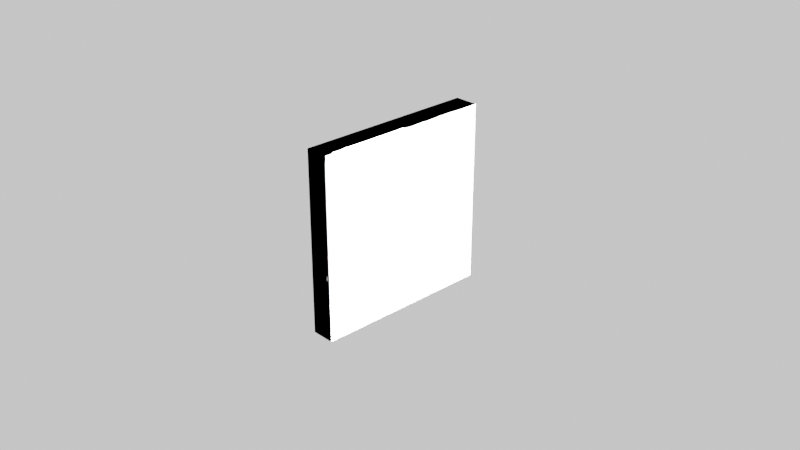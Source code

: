 # Source: Lab3_Ampermetr_PA7.blend  (saved by Blender 3.2.14; exported with 4.5.12 LTS)
import bpy
from mathutils import Matrix  # noqa: F401  (used for matrix-valued properties, if any)

bpy.ops.wm.read_factory_settings(use_empty=True)
scene = bpy.context.scene
scene.name = 'Scene'

# ---- collections
col_collection = bpy.data.collections.new('Collection'); scene.collection.children.link(col_collection)

# ---- materials (node trees are filled in below, after node groups)
mat_material = bpy.data.materials.new('Material')
mat_material.alpha_threshold = 0.0
mat_material.use_transparent_shadow = False
mat_material.diffuse_color = (1.0, 1.0, 1.0, 1.0)
mat_material.roughness = 1.0
mat_material.specular_intensity = 0.9931
mat_material.metallic = 1.0
mat_material.line_color = (0.0, 0.0, 0.0, 1.0)
mat_material_002 = bpy.data.materials.new('Material.002')
mat_material_002.use_transparent_shadow = False
mat_material_002.diffuse_color = (0.0, 0.0, 0.0, 1.0)
mat_material_002.metallic = 1.0
mat_material_003 = bpy.data.materials.new('Material.003')
mat_material_003.use_transparent_shadow = False
mat_material_003.diffuse_color = (0.0, 0.0, 0.0, 1.0)
mat_material_003.metallic = 1.0
mat_material_005 = bpy.data.materials.new('Material.005')
mat_material_005.use_transparent_shadow = False
mat_material_005.preview_render_type = 'FLUID'
mat_material_006 = bpy.data.materials.new('Material.006')
mat_material_006.use_transparent_shadow = False
mat_material_007 = bpy.data.materials.new('Material.007')
mat_material_007.surface_render_method = 'BLENDED'
mat_material_007.blend_method = 'BLEND'
mat_material_007.use_transparent_shadow = False
mat_material_007.roughness = 0.0
mat_material_007.specular_intensity = 1.0
mat_material_001 = bpy.data.materials.new('Material.001')
mat_material_001.use_transparent_shadow = False
mat_material_001.metallic = 1.0
mat_material_004 = bpy.data.materials.new('Material.004')
mat_material_004.use_transparent_shadow = False
mat_material_018 = bpy.data.materials.new('Material.018')
mat_material_018.use_transparent_shadow = False
mat_material_019 = bpy.data.materials.new('Material.019')
mat_material_019.use_transparent_shadow = False
mat_material_117 = bpy.data.materials.new('Material.117')
mat_material_117.use_transparent_shadow = False
mat_material_122 = bpy.data.materials.new('Material.122')
mat_material_122.use_transparent_shadow = False
mat_material_010 = bpy.data.materials.new('Material.010')
mat_material_010.use_transparent_shadow = False
mat_material_011 = bpy.data.materials.new('Material.011')
mat_material_011.use_transparent_shadow = False
mat_material_013 = bpy.data.materials.new('Material.013')
mat_material_013.use_transparent_shadow = False
mat_material_014 = bpy.data.materials.new('Material.014')
mat_material_014.use_transparent_shadow = False
mat_material_015 = bpy.data.materials.new('Material.015')
mat_material_015.use_transparent_shadow = False
mat_material_020 = bpy.data.materials.new('Material.020')
mat_material_020.use_transparent_shadow = False
mat_material_021 = bpy.data.materials.new('Material.021')
mat_material_021.use_transparent_shadow = False
mat_material_022 = bpy.data.materials.new('Material.022')
mat_material_022.use_transparent_shadow = False
mat_material_025 = bpy.data.materials.new('Material.025')
mat_material_025.use_transparent_shadow = False
mat_material_026 = bpy.data.materials.new('Material.026')
mat_material_026.use_transparent_shadow = False
mat_material_027 = bpy.data.materials.new('Material.027')
mat_material_027.use_transparent_shadow = False
mat_material_032 = bpy.data.materials.new('Material.032')
mat_material_032.use_transparent_shadow = False
mat_material_033 = bpy.data.materials.new('Material.033')
mat_material_033.use_transparent_shadow = False
mat_material_034 = bpy.data.materials.new('Material.034')
mat_material_034.use_transparent_shadow = False
mat_material_035 = bpy.data.materials.new('Material.035')
mat_material_035.use_transparent_shadow = False
mat_material_036 = bpy.data.materials.new('Material.036')
mat_material_036.use_transparent_shadow = False
mat_material_039 = bpy.data.materials.new('Material.039')
mat_material_039.use_transparent_shadow = False
mat_material_040 = bpy.data.materials.new('Material.040')
mat_material_040.use_transparent_shadow = False
mat_material_041 = bpy.data.materials.new('Material.041')
mat_material_041.use_transparent_shadow = False
mat_material_042 = bpy.data.materials.new('Material.042')
mat_material_042.use_transparent_shadow = False
mat_material_043 = bpy.data.materials.new('Material.043')
mat_material_043.use_transparent_shadow = False
mat_material_044 = bpy.data.materials.new('Material.044')
mat_material_044.use_transparent_shadow = False
mat_material_045 = bpy.data.materials.new('Material.045')
mat_material_045.use_transparent_shadow = False
mat_material_046 = bpy.data.materials.new('Material.046')
mat_material_046.use_transparent_shadow = False
mat_material_047 = bpy.data.materials.new('Material.047')
mat_material_047.use_transparent_shadow = False
mat_material_048 = bpy.data.materials.new('Material.048')
mat_material_048.use_transparent_shadow = False
mat_material_049 = bpy.data.materials.new('Material.049')
mat_material_049.use_transparent_shadow = False
mat_material_050 = bpy.data.materials.new('Material.050')
mat_material_050.use_transparent_shadow = False
mat_material_051 = bpy.data.materials.new('Material.051')
mat_material_051.use_transparent_shadow = False
mat_material_052 = bpy.data.materials.new('Material.052')
mat_material_052.use_transparent_shadow = False
mat_material_053 = bpy.data.materials.new('Material.053')
mat_material_053.use_transparent_shadow = False
mat_material_054 = bpy.data.materials.new('Material.054')
mat_material_054.use_transparent_shadow = False
mat_material_055 = bpy.data.materials.new('Material.055')
mat_material_055.use_transparent_shadow = False
mat_material_056 = bpy.data.materials.new('Material.056')
mat_material_056.use_transparent_shadow = False
mat_material_057 = bpy.data.materials.new('Material.057')
mat_material_057.use_transparent_shadow = False
mat_material_058 = bpy.data.materials.new('Material.058')
mat_material_058.use_transparent_shadow = False
mat_material_059 = bpy.data.materials.new('Material.059')
mat_material_059.use_transparent_shadow = False
mat_material_060 = bpy.data.materials.new('Material.060')
mat_material_060.use_transparent_shadow = False
mat_material_061 = bpy.data.materials.new('Material.061')
mat_material_061.use_transparent_shadow = False
mat_material_062 = bpy.data.materials.new('Material.062')
mat_material_062.use_transparent_shadow = False
mat_material_064 = bpy.data.materials.new('Material.064')
mat_material_064.use_transparent_shadow = False
mat_material_008 = bpy.data.materials.new('Material.008')
mat_material_008.use_transparent_shadow = False
mat_material_009 = bpy.data.materials.new('Material.009')
mat_material_009.use_transparent_shadow = False
mat_material_012 = bpy.data.materials.new('Material.012')
mat_material_012.use_transparent_shadow = False
mat_material_016 = bpy.data.materials.new('Material.016')
mat_material_016.use_transparent_shadow = False

# ---- material node trees
mat_material_005.use_nodes = True; mat_material_005.node_tree.nodes.clear()
_N = mat_material_005.node_tree.nodes; _L = mat_material_005.node_tree.links
n0 = _N.new('ShaderNodeBsdfPrincipled'); n0.name = 'Principled BSDF'; n0.location = (10, 300)
n0.distribution = 'GGX'
n0.subsurface_method = 'RANDOM_WALK_SKIN'
n0.inputs[0].default_value = (0.0, 0.0, 0.0, 1.0)
n0.inputs[2].default_value = 0.4034
n0.inputs[3].default_value = 5.95
n0.inputs[14].default_value = (0.0, 0.0, 0.0, 1.0)
n0.inputs[27].default_value = (0.0, 0.0, 0.0, 1.0)
n0.inputs[28].default_value = 1.0
n1 = _N.new('ShaderNodeOutputMaterial'); n1.name = 'Material Output'; n1.location = (300, 300)
_L.new(n0.outputs[0], n1.inputs[0])
n1.is_active_output = True
mat_material_006.use_nodes = True; mat_material_006.node_tree.nodes.clear()
_N = mat_material_006.node_tree.nodes; _L = mat_material_006.node_tree.links
n0 = _N.new('ShaderNodeOutputMaterial'); n0.name = 'Material Output'; n0.location = (300, 300)
n1 = _N.new('ShaderNodeBsdfPrincipled'); n1.name = 'Principled BSDF'; n1.location = (10, 300)
n1.distribution = 'GGX'
n1.subsurface_method = 'RANDOM_WALK_SKIN'
n1.inputs[0].default_value = (0.0, 0.0, 0.0, 1.0)
n1.inputs[2].default_value = 0.1303
n1.inputs[3].default_value = 1.45
n1.inputs[20].default_value = 0.0
n1.inputs[27].default_value = (0.0, 0.0, 0.0, 1.0)
n1.inputs[28].default_value = 1.0
_L.new(n1.outputs[0], n0.inputs[0])
n0.is_active_output = True
mat_material_007.use_nodes = True; mat_material_007.node_tree.nodes.clear()
_N = mat_material_007.node_tree.nodes; _L = mat_material_007.node_tree.links
n0 = _N.new('ShaderNodeOutputMaterial'); n0.name = 'Material Output'; n0.location = (358, 290)
n1 = _N.new('ShaderNodeAttribute'); n1.name = 'Attribute'; n1.location = (-122, -160)
n2 = _N.new('ShaderNodeBsdfPrincipled'); n2.name = 'Principled BSDF'; n2.location = (62, 966)
n2.distribution = 'GGX'
n2.subsurface_method = 'RANDOM_WALK_SKIN'
n2.inputs[1].default_value = 1.0
n2.inputs[2].default_value = 0.0
n2.inputs[3].default_value = 1.45
n2.inputs[4].default_value = 0.3613
n2.inputs[13].default_value = 1.0
n2.inputs[27].default_value = (0.0, 0.0, 0.0, 1.0)
n2.inputs[28].default_value = 1.0
_L.new(n2.outputs[0], n0.inputs[0])
n0.is_active_output = True
mat_material_001.use_nodes = True; mat_material_001.node_tree.nodes.clear()
_N = mat_material_001.node_tree.nodes; _L = mat_material_001.node_tree.links
n0 = _N.new('ShaderNodeBsdfPrincipled'); n0.name = 'Principled BSDF'; n0.location = (10, 300)
n0.distribution = 'GGX'
n0.subsurface_method = 'RANDOM_WALK_SKIN'
n0.inputs[0].default_value = (0.0, 0.0, 0.0, 1.0)
n0.inputs[1].default_value = 0.1933
n0.inputs[3].default_value = 1.45
n0.inputs[27].default_value = (0.0, 0.0, 0.0, 1.0)
n0.inputs[28].default_value = 1.0
n1 = _N.new('ShaderNodeOutputMaterial'); n1.name = 'Material Output'; n1.location = (300, 300)
_L.new(n0.outputs[0], n1.inputs[0])
n1.is_active_output = True
mat_material_004.use_nodes = True; mat_material_004.node_tree.nodes.clear()
_N = mat_material_004.node_tree.nodes; _L = mat_material_004.node_tree.links
n0 = _N.new('ShaderNodeBsdfPrincipled'); n0.name = 'Principled BSDF'; n0.location = (10, 300)
n0.distribution = 'GGX'
n0.subsurface_method = 'RANDOM_WALK_SKIN'
n0.inputs[0].default_value = (0.0, 0.0, 0.0, 1.0)
n0.inputs[3].default_value = 1.45
n0.inputs[27].default_value = (0.0, 0.0, 0.0, 1.0)
n0.inputs[28].default_value = 1.0
n1 = _N.new('ShaderNodeOutputMaterial'); n1.name = 'Material Output'; n1.location = (300, 300)
_L.new(n0.outputs[0], n1.inputs[0])
n1.is_active_output = True
mat_material_018.use_nodes = True; mat_material_018.node_tree.nodes.clear()
_N = mat_material_018.node_tree.nodes; _L = mat_material_018.node_tree.links
n0 = _N.new('ShaderNodeBsdfPrincipled'); n0.name = 'Principled BSDF'; n0.location = (10, 300)
n0.distribution = 'GGX'
n0.subsurface_method = 'RANDOM_WALK_SKIN'
n0.inputs[0].default_value = (0.0, 0.0, 0.0, 1.0)
n0.inputs[3].default_value = 1.45
n0.inputs[27].default_value = (0.0, 0.0, 0.0, 1.0)
n0.inputs[28].default_value = 1.0
n1 = _N.new('ShaderNodeOutputMaterial'); n1.name = 'Material Output'; n1.location = (300, 300)
_L.new(n0.outputs[0], n1.inputs[0])
n1.is_active_output = True
mat_material_019.use_nodes = True; mat_material_019.node_tree.nodes.clear()
_N = mat_material_019.node_tree.nodes; _L = mat_material_019.node_tree.links
n0 = _N.new('ShaderNodeBsdfPrincipled'); n0.name = 'Principled BSDF'; n0.location = (10, 300)
n0.distribution = 'GGX'
n0.subsurface_method = 'RANDOM_WALK_SKIN'
n0.inputs[0].default_value = (0.0, 0.0, 0.0, 1.0)
n0.inputs[1].default_value = 1.0
n0.inputs[3].default_value = 1.45
n0.inputs[27].default_value = (0.0, 0.0, 0.0, 1.0)
n0.inputs[28].default_value = 1.0
n1 = _N.new('ShaderNodeOutputMaterial'); n1.name = 'Material Output'; n1.location = (300, 300)
_L.new(n0.outputs[0], n1.inputs[0])
n1.is_active_output = True
mat_material_117.use_nodes = True; mat_material_117.node_tree.nodes.clear()
_N = mat_material_117.node_tree.nodes; _L = mat_material_117.node_tree.links
n0 = _N.new('ShaderNodeBsdfPrincipled'); n0.name = 'Principled BSDF'; n0.location = (10, 300)
n0.distribution = 'GGX'
n0.subsurface_method = 'RANDOM_WALK_SKIN'
n0.inputs[0].default_value = (0.0, 0.0, 0.0, 1.0)
n0.inputs[1].default_value = 1.0
n0.inputs[3].default_value = 1.45
n0.inputs[27].default_value = (0.0, 0.0, 0.0, 1.0)
n0.inputs[28].default_value = 1.0
n1 = _N.new('ShaderNodeOutputMaterial'); n1.name = 'Material Output'; n1.location = (300, 300)
_L.new(n0.outputs[0], n1.inputs[0])
n1.is_active_output = True
mat_material_122.use_nodes = True; mat_material_122.node_tree.nodes.clear()
_N = mat_material_122.node_tree.nodes; _L = mat_material_122.node_tree.links
n0 = _N.new('ShaderNodeBsdfPrincipled'); n0.name = 'Principled BSDF'; n0.location = (10, 300)
n0.distribution = 'GGX'
n0.subsurface_method = 'RANDOM_WALK_SKIN'
n0.inputs[0].default_value = (0.0, 0.0, 0.0, 1.0)
n0.inputs[1].default_value = 1.0
n0.inputs[3].default_value = 1.45
n0.inputs[27].default_value = (0.0, 0.0, 0.0, 1.0)
n0.inputs[28].default_value = 1.0
n1 = _N.new('ShaderNodeOutputMaterial'); n1.name = 'Material Output'; n1.location = (300, 300)
_L.new(n0.outputs[0], n1.inputs[0])
n1.is_active_output = True
mat_material_010.use_nodes = True; mat_material_010.node_tree.nodes.clear()
_N = mat_material_010.node_tree.nodes; _L = mat_material_010.node_tree.links
n0 = _N.new('ShaderNodeBsdfPrincipled'); n0.name = 'Principled BSDF'; n0.location = (10, 300)
n0.distribution = 'GGX'
n0.subsurface_method = 'RANDOM_WALK_SKIN'
n0.inputs[0].default_value = (0.0, 0.0, 0.0, 1.0)
n0.inputs[1].default_value = 1.0
n0.inputs[3].default_value = 1.45
n0.inputs[27].default_value = (0.0, 0.0, 0.0, 1.0)
n0.inputs[28].default_value = 1.0
n1 = _N.new('ShaderNodeOutputMaterial'); n1.name = 'Material Output'; n1.location = (300, 300)
_L.new(n0.outputs[0], n1.inputs[0])
n1.is_active_output = True
mat_material_011.use_nodes = True; mat_material_011.node_tree.nodes.clear()
_N = mat_material_011.node_tree.nodes; _L = mat_material_011.node_tree.links
n0 = _N.new('ShaderNodeBsdfPrincipled'); n0.name = 'Principled BSDF'; n0.location = (10, 300)
n0.distribution = 'GGX'
n0.subsurface_method = 'RANDOM_WALK_SKIN'
n0.inputs[0].default_value = (0.0, 0.0, 0.0, 1.0)
n0.inputs[1].default_value = 1.0
n0.inputs[3].default_value = 1.45
n0.inputs[27].default_value = (0.0, 0.0, 0.0, 1.0)
n0.inputs[28].default_value = 1.0
n1 = _N.new('ShaderNodeOutputMaterial'); n1.name = 'Material Output'; n1.location = (300, 300)
_L.new(n0.outputs[0], n1.inputs[0])
n1.is_active_output = True
mat_material_013.use_nodes = True; mat_material_013.node_tree.nodes.clear()
_N = mat_material_013.node_tree.nodes; _L = mat_material_013.node_tree.links
n0 = _N.new('ShaderNodeBsdfPrincipled'); n0.name = 'Principled BSDF'; n0.location = (10, 300)
n0.distribution = 'GGX'
n0.subsurface_method = 'RANDOM_WALK_SKIN'
n0.inputs[0].default_value = (0.0, 0.0, 0.0, 1.0)
n0.inputs[1].default_value = 1.0
n0.inputs[3].default_value = 1.45
n0.inputs[27].default_value = (0.0, 0.0, 0.0, 1.0)
n0.inputs[28].default_value = 1.0
n1 = _N.new('ShaderNodeOutputMaterial'); n1.name = 'Material Output'; n1.location = (300, 300)
_L.new(n0.outputs[0], n1.inputs[0])
n1.is_active_output = True
mat_material_014.use_nodes = True; mat_material_014.node_tree.nodes.clear()
_N = mat_material_014.node_tree.nodes; _L = mat_material_014.node_tree.links
n0 = _N.new('ShaderNodeBsdfPrincipled'); n0.name = 'Principled BSDF'; n0.location = (10, 300)
n0.distribution = 'GGX'
n0.subsurface_method = 'RANDOM_WALK_SKIN'
n0.inputs[0].default_value = (0.0, 0.0, 0.0, 1.0)
n0.inputs[1].default_value = 1.0
n0.inputs[3].default_value = 1.45
n0.inputs[27].default_value = (0.0, 0.0, 0.0, 1.0)
n0.inputs[28].default_value = 1.0
n1 = _N.new('ShaderNodeOutputMaterial'); n1.name = 'Material Output'; n1.location = (300, 300)
_L.new(n0.outputs[0], n1.inputs[0])
n1.is_active_output = True
mat_material_015.use_nodes = True; mat_material_015.node_tree.nodes.clear()
_N = mat_material_015.node_tree.nodes; _L = mat_material_015.node_tree.links
n0 = _N.new('ShaderNodeBsdfPrincipled'); n0.name = 'Principled BSDF'; n0.location = (10, 300)
n0.distribution = 'GGX'
n0.subsurface_method = 'RANDOM_WALK_SKIN'
n0.inputs[0].default_value = (0.0, 0.0, 0.0, 1.0)
n0.inputs[1].default_value = 1.0
n0.inputs[3].default_value = 1.45
n0.inputs[27].default_value = (0.0, 0.0, 0.0, 1.0)
n0.inputs[28].default_value = 1.0
n1 = _N.new('ShaderNodeOutputMaterial'); n1.name = 'Material Output'; n1.location = (300, 300)
_L.new(n0.outputs[0], n1.inputs[0])
n1.is_active_output = True
mat_material_020.use_nodes = True; mat_material_020.node_tree.nodes.clear()
_N = mat_material_020.node_tree.nodes; _L = mat_material_020.node_tree.links
n0 = _N.new('ShaderNodeBsdfPrincipled'); n0.name = 'Principled BSDF'; n0.location = (10, 300)
n0.distribution = 'GGX'
n0.subsurface_method = 'RANDOM_WALK_SKIN'
n0.inputs[0].default_value = (0.0, 0.0, 0.0, 1.0)
n0.inputs[1].default_value = 1.0
n0.inputs[3].default_value = 1.45
n0.inputs[27].default_value = (0.0, 0.0, 0.0, 1.0)
n0.inputs[28].default_value = 1.0
n1 = _N.new('ShaderNodeOutputMaterial'); n1.name = 'Material Output'; n1.location = (300, 300)
_L.new(n0.outputs[0], n1.inputs[0])
n1.is_active_output = True
mat_material_021.use_nodes = True; mat_material_021.node_tree.nodes.clear()
_N = mat_material_021.node_tree.nodes; _L = mat_material_021.node_tree.links
n0 = _N.new('ShaderNodeBsdfPrincipled'); n0.name = 'Principled BSDF'; n0.location = (10, 300)
n0.distribution = 'GGX'
n0.subsurface_method = 'RANDOM_WALK_SKIN'
n0.inputs[0].default_value = (0.0, 0.0, 0.0, 1.0)
n0.inputs[1].default_value = 1.0
n0.inputs[3].default_value = 1.45
n0.inputs[27].default_value = (0.0, 0.0, 0.0, 1.0)
n0.inputs[28].default_value = 1.0
n1 = _N.new('ShaderNodeOutputMaterial'); n1.name = 'Material Output'; n1.location = (300, 300)
_L.new(n0.outputs[0], n1.inputs[0])
n1.is_active_output = True
mat_material_022.use_nodes = True; mat_material_022.node_tree.nodes.clear()
_N = mat_material_022.node_tree.nodes; _L = mat_material_022.node_tree.links
n0 = _N.new('ShaderNodeBsdfPrincipled'); n0.name = 'Principled BSDF'; n0.location = (10, 300)
n0.distribution = 'GGX'
n0.subsurface_method = 'RANDOM_WALK_SKIN'
n0.inputs[0].default_value = (0.0, 0.0, 0.0, 1.0)
n0.inputs[1].default_value = 1.0
n0.inputs[3].default_value = 1.45
n0.inputs[27].default_value = (0.0, 0.0, 0.0, 1.0)
n0.inputs[28].default_value = 1.0
n1 = _N.new('ShaderNodeOutputMaterial'); n1.name = 'Material Output'; n1.location = (300, 300)
_L.new(n0.outputs[0], n1.inputs[0])
n1.is_active_output = True
mat_material_025.use_nodes = True; mat_material_025.node_tree.nodes.clear()
_N = mat_material_025.node_tree.nodes; _L = mat_material_025.node_tree.links
n0 = _N.new('ShaderNodeBsdfPrincipled'); n0.name = 'Principled BSDF'; n0.location = (10, 300)
n0.distribution = 'GGX'
n0.subsurface_method = 'RANDOM_WALK_SKIN'
n0.inputs[0].default_value = (0.0, 0.0, 0.0, 1.0)
n0.inputs[1].default_value = 1.0
n0.inputs[3].default_value = 1.45
n0.inputs[27].default_value = (0.0, 0.0, 0.0, 1.0)
n0.inputs[28].default_value = 1.0
n1 = _N.new('ShaderNodeOutputMaterial'); n1.name = 'Material Output'; n1.location = (300, 300)
_L.new(n0.outputs[0], n1.inputs[0])
n1.is_active_output = True
mat_material_026.use_nodes = True; mat_material_026.node_tree.nodes.clear()
_N = mat_material_026.node_tree.nodes; _L = mat_material_026.node_tree.links
n0 = _N.new('ShaderNodeBsdfPrincipled'); n0.name = 'Principled BSDF'; n0.location = (10, 300)
n0.distribution = 'GGX'
n0.subsurface_method = 'RANDOM_WALK_SKIN'
n0.inputs[0].default_value = (0.0, 0.0, 0.0, 1.0)
n0.inputs[1].default_value = 1.0
n0.inputs[3].default_value = 1.45
n0.inputs[27].default_value = (0.0, 0.0, 0.0, 1.0)
n0.inputs[28].default_value = 1.0
n1 = _N.new('ShaderNodeOutputMaterial'); n1.name = 'Material Output'; n1.location = (300, 300)
_L.new(n0.outputs[0], n1.inputs[0])
n1.is_active_output = True
mat_material_027.use_nodes = True; mat_material_027.node_tree.nodes.clear()
_N = mat_material_027.node_tree.nodes; _L = mat_material_027.node_tree.links
n0 = _N.new('ShaderNodeBsdfPrincipled'); n0.name = 'Principled BSDF'; n0.location = (10, 300)
n0.distribution = 'GGX'
n0.subsurface_method = 'RANDOM_WALK_SKIN'
n0.inputs[0].default_value = (0.0, 0.0, 0.0, 1.0)
n0.inputs[1].default_value = 1.0
n0.inputs[3].default_value = 1.45
n0.inputs[27].default_value = (0.0, 0.0, 0.0, 1.0)
n0.inputs[28].default_value = 1.0
n1 = _N.new('ShaderNodeOutputMaterial'); n1.name = 'Material Output'; n1.location = (300, 300)
_L.new(n0.outputs[0], n1.inputs[0])
n1.is_active_output = True
mat_material_032.use_nodes = True; mat_material_032.node_tree.nodes.clear()
_N = mat_material_032.node_tree.nodes; _L = mat_material_032.node_tree.links
n0 = _N.new('ShaderNodeBsdfPrincipled'); n0.name = 'Principled BSDF'; n0.location = (10, 300)
n0.distribution = 'GGX'
n0.subsurface_method = 'RANDOM_WALK_SKIN'
n0.inputs[0].default_value = (0.0, 0.0, 0.0, 1.0)
n0.inputs[1].default_value = 1.0
n0.inputs[3].default_value = 1.45
n0.inputs[27].default_value = (0.0, 0.0, 0.0, 1.0)
n0.inputs[28].default_value = 1.0
n1 = _N.new('ShaderNodeOutputMaterial'); n1.name = 'Material Output'; n1.location = (300, 300)
_L.new(n0.outputs[0], n1.inputs[0])
n1.is_active_output = True
mat_material_033.use_nodes = True; mat_material_033.node_tree.nodes.clear()
_N = mat_material_033.node_tree.nodes; _L = mat_material_033.node_tree.links
n0 = _N.new('ShaderNodeBsdfPrincipled'); n0.name = 'Principled BSDF'; n0.location = (10, 300)
n0.distribution = 'GGX'
n0.subsurface_method = 'RANDOM_WALK_SKIN'
n0.inputs[0].default_value = (0.0, 0.0, 0.0, 1.0)
n0.inputs[1].default_value = 1.0
n0.inputs[3].default_value = 1.45
n0.inputs[27].default_value = (0.0, 0.0, 0.0, 1.0)
n0.inputs[28].default_value = 1.0
n1 = _N.new('ShaderNodeOutputMaterial'); n1.name = 'Material Output'; n1.location = (300, 300)
_L.new(n0.outputs[0], n1.inputs[0])
n1.is_active_output = True
mat_material_034.use_nodes = True; mat_material_034.node_tree.nodes.clear()
_N = mat_material_034.node_tree.nodes; _L = mat_material_034.node_tree.links
n0 = _N.new('ShaderNodeBsdfPrincipled'); n0.name = 'Principled BSDF'; n0.location = (10, 300)
n0.distribution = 'GGX'
n0.subsurface_method = 'RANDOM_WALK_SKIN'
n0.inputs[0].default_value = (0.0, 0.0, 0.0, 1.0)
n0.inputs[1].default_value = 1.0
n0.inputs[3].default_value = 1.45
n0.inputs[27].default_value = (0.0, 0.0, 0.0, 1.0)
n0.inputs[28].default_value = 1.0
n1 = _N.new('ShaderNodeOutputMaterial'); n1.name = 'Material Output'; n1.location = (300, 300)
_L.new(n0.outputs[0], n1.inputs[0])
n1.is_active_output = True
mat_material_035.use_nodes = True; mat_material_035.node_tree.nodes.clear()
_N = mat_material_035.node_tree.nodes; _L = mat_material_035.node_tree.links
n0 = _N.new('ShaderNodeBsdfPrincipled'); n0.name = 'Principled BSDF'; n0.location = (10, 300)
n0.distribution = 'GGX'
n0.subsurface_method = 'RANDOM_WALK_SKIN'
n0.inputs[0].default_value = (0.0, 0.0, 0.0, 1.0)
n0.inputs[1].default_value = 1.0
n0.inputs[3].default_value = 1.45
n0.inputs[27].default_value = (0.0, 0.0, 0.0, 1.0)
n0.inputs[28].default_value = 1.0
n1 = _N.new('ShaderNodeOutputMaterial'); n1.name = 'Material Output'; n1.location = (300, 300)
_L.new(n0.outputs[0], n1.inputs[0])
n1.is_active_output = True
mat_material_036.use_nodes = True; mat_material_036.node_tree.nodes.clear()
_N = mat_material_036.node_tree.nodes; _L = mat_material_036.node_tree.links
n0 = _N.new('ShaderNodeBsdfPrincipled'); n0.name = 'Principled BSDF'; n0.location = (10, 300)
n0.distribution = 'GGX'
n0.subsurface_method = 'RANDOM_WALK_SKIN'
n0.inputs[0].default_value = (0.0, 0.0, 0.0, 1.0)
n0.inputs[1].default_value = 1.0
n0.inputs[3].default_value = 1.45
n0.inputs[27].default_value = (0.0, 0.0, 0.0, 1.0)
n0.inputs[28].default_value = 1.0
n1 = _N.new('ShaderNodeOutputMaterial'); n1.name = 'Material Output'; n1.location = (300, 300)
_L.new(n0.outputs[0], n1.inputs[0])
n1.is_active_output = True
mat_material_039.use_nodes = True; mat_material_039.node_tree.nodes.clear()
_N = mat_material_039.node_tree.nodes; _L = mat_material_039.node_tree.links
n0 = _N.new('ShaderNodeBsdfPrincipled'); n0.name = 'Principled BSDF'; n0.location = (10, 300)
n0.distribution = 'GGX'
n0.subsurface_method = 'RANDOM_WALK_SKIN'
n0.inputs[0].default_value = (0.0, 0.0, 0.0, 1.0)
n0.inputs[1].default_value = 1.0
n0.inputs[3].default_value = 1.45
n0.inputs[27].default_value = (0.0, 0.0, 0.0, 1.0)
n0.inputs[28].default_value = 1.0
n1 = _N.new('ShaderNodeOutputMaterial'); n1.name = 'Material Output'; n1.location = (300, 300)
_L.new(n0.outputs[0], n1.inputs[0])
n1.is_active_output = True
mat_material_040.use_nodes = True; mat_material_040.node_tree.nodes.clear()
_N = mat_material_040.node_tree.nodes; _L = mat_material_040.node_tree.links
n0 = _N.new('ShaderNodeBsdfPrincipled'); n0.name = 'Principled BSDF'; n0.location = (10, 300)
n0.distribution = 'GGX'
n0.subsurface_method = 'RANDOM_WALK_SKIN'
n0.inputs[0].default_value = (0.0, 0.0, 0.0, 1.0)
n0.inputs[1].default_value = 1.0
n0.inputs[3].default_value = 1.45
n0.inputs[27].default_value = (0.0, 0.0, 0.0, 1.0)
n0.inputs[28].default_value = 1.0
n1 = _N.new('ShaderNodeOutputMaterial'); n1.name = 'Material Output'; n1.location = (300, 300)
_L.new(n0.outputs[0], n1.inputs[0])
n1.is_active_output = True
mat_material_041.use_nodes = True; mat_material_041.node_tree.nodes.clear()
_N = mat_material_041.node_tree.nodes; _L = mat_material_041.node_tree.links
n0 = _N.new('ShaderNodeBsdfPrincipled'); n0.name = 'Principled BSDF'; n0.location = (10, 300)
n0.distribution = 'GGX'
n0.subsurface_method = 'RANDOM_WALK_SKIN'
n0.inputs[0].default_value = (0.0, 0.0, 0.0, 1.0)
n0.inputs[1].default_value = 1.0
n0.inputs[3].default_value = 1.45
n0.inputs[27].default_value = (0.0, 0.0, 0.0, 1.0)
n0.inputs[28].default_value = 1.0
n1 = _N.new('ShaderNodeOutputMaterial'); n1.name = 'Material Output'; n1.location = (300, 300)
_L.new(n0.outputs[0], n1.inputs[0])
n1.is_active_output = True
mat_material_042.use_nodes = True; mat_material_042.node_tree.nodes.clear()
_N = mat_material_042.node_tree.nodes; _L = mat_material_042.node_tree.links
n0 = _N.new('ShaderNodeBsdfPrincipled'); n0.name = 'Principled BSDF'; n0.location = (10, 300)
n0.distribution = 'GGX'
n0.subsurface_method = 'RANDOM_WALK_SKIN'
n0.inputs[0].default_value = (0.0, 0.0, 0.0, 1.0)
n0.inputs[1].default_value = 1.0
n0.inputs[3].default_value = 1.45
n0.inputs[27].default_value = (0.0, 0.0, 0.0, 1.0)
n0.inputs[28].default_value = 1.0
n1 = _N.new('ShaderNodeOutputMaterial'); n1.name = 'Material Output'; n1.location = (300, 300)
_L.new(n0.outputs[0], n1.inputs[0])
n1.is_active_output = True
mat_material_043.use_nodes = True; mat_material_043.node_tree.nodes.clear()
_N = mat_material_043.node_tree.nodes; _L = mat_material_043.node_tree.links
n0 = _N.new('ShaderNodeBsdfPrincipled'); n0.name = 'Principled BSDF'; n0.location = (10, 300)
n0.distribution = 'GGX'
n0.subsurface_method = 'RANDOM_WALK_SKIN'
n0.inputs[0].default_value = (0.0, 0.0, 0.0, 1.0)
n0.inputs[1].default_value = 1.0
n0.inputs[3].default_value = 1.45
n0.inputs[27].default_value = (0.0, 0.0, 0.0, 1.0)
n0.inputs[28].default_value = 1.0
n1 = _N.new('ShaderNodeOutputMaterial'); n1.name = 'Material Output'; n1.location = (300, 300)
_L.new(n0.outputs[0], n1.inputs[0])
n1.is_active_output = True
mat_material_044.use_nodes = True; mat_material_044.node_tree.nodes.clear()
_N = mat_material_044.node_tree.nodes; _L = mat_material_044.node_tree.links
n0 = _N.new('ShaderNodeBsdfPrincipled'); n0.name = 'Principled BSDF'; n0.location = (10, 300)
n0.distribution = 'GGX'
n0.subsurface_method = 'RANDOM_WALK_SKIN'
n0.inputs[0].default_value = (0.0, 0.0, 0.0, 1.0)
n0.inputs[1].default_value = 1.0
n0.inputs[3].default_value = 1.45
n0.inputs[27].default_value = (0.0, 0.0, 0.0, 1.0)
n0.inputs[28].default_value = 1.0
n1 = _N.new('ShaderNodeOutputMaterial'); n1.name = 'Material Output'; n1.location = (300, 300)
_L.new(n0.outputs[0], n1.inputs[0])
n1.is_active_output = True
mat_material_045.use_nodes = True; mat_material_045.node_tree.nodes.clear()
_N = mat_material_045.node_tree.nodes; _L = mat_material_045.node_tree.links
n0 = _N.new('ShaderNodeBsdfPrincipled'); n0.name = 'Principled BSDF'; n0.location = (10, 300)
n0.distribution = 'GGX'
n0.subsurface_method = 'RANDOM_WALK_SKIN'
n0.inputs[0].default_value = (0.0, 0.0, 0.0, 1.0)
n0.inputs[1].default_value = 1.0
n0.inputs[3].default_value = 1.45
n0.inputs[27].default_value = (0.0, 0.0, 0.0, 1.0)
n0.inputs[28].default_value = 1.0
n1 = _N.new('ShaderNodeOutputMaterial'); n1.name = 'Material Output'; n1.location = (300, 300)
_L.new(n0.outputs[0], n1.inputs[0])
n1.is_active_output = True
mat_material_046.use_nodes = True; mat_material_046.node_tree.nodes.clear()
_N = mat_material_046.node_tree.nodes; _L = mat_material_046.node_tree.links
n0 = _N.new('ShaderNodeBsdfPrincipled'); n0.name = 'Principled BSDF'; n0.location = (10, 300)
n0.distribution = 'GGX'
n0.subsurface_method = 'RANDOM_WALK_SKIN'
n0.inputs[0].default_value = (0.0, 0.0, 0.0, 1.0)
n0.inputs[1].default_value = 1.0
n0.inputs[3].default_value = 1.45
n0.inputs[27].default_value = (0.0, 0.0, 0.0, 1.0)
n0.inputs[28].default_value = 1.0
n1 = _N.new('ShaderNodeOutputMaterial'); n1.name = 'Material Output'; n1.location = (300, 300)
_L.new(n0.outputs[0], n1.inputs[0])
n1.is_active_output = True
mat_material_047.use_nodes = True; mat_material_047.node_tree.nodes.clear()
_N = mat_material_047.node_tree.nodes; _L = mat_material_047.node_tree.links
n0 = _N.new('ShaderNodeBsdfPrincipled'); n0.name = 'Principled BSDF'; n0.location = (10, 300)
n0.distribution = 'GGX'
n0.subsurface_method = 'RANDOM_WALK_SKIN'
n0.inputs[0].default_value = (0.0, 0.0, 0.0, 1.0)
n0.inputs[1].default_value = 1.0
n0.inputs[3].default_value = 1.45
n0.inputs[27].default_value = (0.0, 0.0, 0.0, 1.0)
n0.inputs[28].default_value = 1.0
n1 = _N.new('ShaderNodeOutputMaterial'); n1.name = 'Material Output'; n1.location = (300, 300)
_L.new(n0.outputs[0], n1.inputs[0])
n1.is_active_output = True
mat_material_048.use_nodes = True; mat_material_048.node_tree.nodes.clear()
_N = mat_material_048.node_tree.nodes; _L = mat_material_048.node_tree.links
n0 = _N.new('ShaderNodeBsdfPrincipled'); n0.name = 'Principled BSDF'; n0.location = (10, 300)
n0.distribution = 'GGX'
n0.subsurface_method = 'RANDOM_WALK_SKIN'
n0.inputs[0].default_value = (0.0, 0.0, 0.0, 1.0)
n0.inputs[1].default_value = 1.0
n0.inputs[3].default_value = 1.45
n0.inputs[27].default_value = (0.0, 0.0, 0.0, 1.0)
n0.inputs[28].default_value = 1.0
n1 = _N.new('ShaderNodeOutputMaterial'); n1.name = 'Material Output'; n1.location = (300, 300)
_L.new(n0.outputs[0], n1.inputs[0])
n1.is_active_output = True
mat_material_049.use_nodes = True; mat_material_049.node_tree.nodes.clear()
_N = mat_material_049.node_tree.nodes; _L = mat_material_049.node_tree.links
n0 = _N.new('ShaderNodeBsdfPrincipled'); n0.name = 'Principled BSDF'; n0.location = (10, 300)
n0.distribution = 'GGX'
n0.subsurface_method = 'RANDOM_WALK_SKIN'
n0.inputs[0].default_value = (0.0, 0.0, 0.0, 1.0)
n0.inputs[1].default_value = 1.0
n0.inputs[3].default_value = 1.45
n0.inputs[27].default_value = (0.0, 0.0, 0.0, 1.0)
n0.inputs[28].default_value = 1.0
n1 = _N.new('ShaderNodeOutputMaterial'); n1.name = 'Material Output'; n1.location = (300, 300)
_L.new(n0.outputs[0], n1.inputs[0])
n1.is_active_output = True
mat_material_050.use_nodes = True; mat_material_050.node_tree.nodes.clear()
_N = mat_material_050.node_tree.nodes; _L = mat_material_050.node_tree.links
n0 = _N.new('ShaderNodeBsdfPrincipled'); n0.name = 'Principled BSDF'; n0.location = (10, 300)
n0.distribution = 'GGX'
n0.subsurface_method = 'RANDOM_WALK_SKIN'
n0.inputs[0].default_value = (0.0, 0.0, 0.0, 1.0)
n0.inputs[1].default_value = 1.0
n0.inputs[3].default_value = 1.45
n0.inputs[27].default_value = (0.0, 0.0, 0.0, 1.0)
n0.inputs[28].default_value = 1.0
n1 = _N.new('ShaderNodeOutputMaterial'); n1.name = 'Material Output'; n1.location = (300, 300)
_L.new(n0.outputs[0], n1.inputs[0])
n1.is_active_output = True
mat_material_051.use_nodes = True; mat_material_051.node_tree.nodes.clear()
_N = mat_material_051.node_tree.nodes; _L = mat_material_051.node_tree.links
n0 = _N.new('ShaderNodeBsdfPrincipled'); n0.name = 'Principled BSDF'; n0.location = (10, 300)
n0.distribution = 'GGX'
n0.subsurface_method = 'RANDOM_WALK_SKIN'
n0.inputs[0].default_value = (0.0, 0.0, 0.0, 1.0)
n0.inputs[1].default_value = 1.0
n0.inputs[3].default_value = 1.45
n0.inputs[27].default_value = (0.0, 0.0, 0.0, 1.0)
n0.inputs[28].default_value = 1.0
n1 = _N.new('ShaderNodeOutputMaterial'); n1.name = 'Material Output'; n1.location = (300, 300)
_L.new(n0.outputs[0], n1.inputs[0])
n1.is_active_output = True
mat_material_052.use_nodes = True; mat_material_052.node_tree.nodes.clear()
_N = mat_material_052.node_tree.nodes; _L = mat_material_052.node_tree.links
n0 = _N.new('ShaderNodeBsdfPrincipled'); n0.name = 'Principled BSDF'; n0.location = (10, 300)
n0.distribution = 'GGX'
n0.subsurface_method = 'RANDOM_WALK_SKIN'
n0.inputs[0].default_value = (0.0, 0.0, 0.0, 1.0)
n0.inputs[1].default_value = 1.0
n0.inputs[3].default_value = 1.45
n0.inputs[27].default_value = (0.0, 0.0, 0.0, 1.0)
n0.inputs[28].default_value = 1.0
n1 = _N.new('ShaderNodeOutputMaterial'); n1.name = 'Material Output'; n1.location = (300, 300)
_L.new(n0.outputs[0], n1.inputs[0])
n1.is_active_output = True
mat_material_053.use_nodes = True; mat_material_053.node_tree.nodes.clear()
_N = mat_material_053.node_tree.nodes; _L = mat_material_053.node_tree.links
n0 = _N.new('ShaderNodeBsdfPrincipled'); n0.name = 'Principled BSDF'; n0.location = (10, 300)
n0.distribution = 'GGX'
n0.subsurface_method = 'RANDOM_WALK_SKIN'
n0.inputs[0].default_value = (0.0, 0.0, 0.0, 1.0)
n0.inputs[1].default_value = 1.0
n0.inputs[3].default_value = 1.45
n0.inputs[27].default_value = (0.0, 0.0, 0.0, 1.0)
n0.inputs[28].default_value = 1.0
n1 = _N.new('ShaderNodeOutputMaterial'); n1.name = 'Material Output'; n1.location = (300, 300)
_L.new(n0.outputs[0], n1.inputs[0])
n1.is_active_output = True
mat_material_054.use_nodes = True; mat_material_054.node_tree.nodes.clear()
_N = mat_material_054.node_tree.nodes; _L = mat_material_054.node_tree.links
n0 = _N.new('ShaderNodeBsdfPrincipled'); n0.name = 'Principled BSDF'; n0.location = (10, 300)
n0.distribution = 'GGX'
n0.subsurface_method = 'RANDOM_WALK_SKIN'
n0.inputs[0].default_value = (0.0, 0.0, 0.0, 1.0)
n0.inputs[1].default_value = 1.0
n0.inputs[3].default_value = 1.45
n0.inputs[27].default_value = (0.0, 0.0, 0.0, 1.0)
n0.inputs[28].default_value = 1.0
n1 = _N.new('ShaderNodeOutputMaterial'); n1.name = 'Material Output'; n1.location = (300, 300)
_L.new(n0.outputs[0], n1.inputs[0])
n1.is_active_output = True
mat_material_055.use_nodes = True; mat_material_055.node_tree.nodes.clear()
_N = mat_material_055.node_tree.nodes; _L = mat_material_055.node_tree.links
n0 = _N.new('ShaderNodeBsdfPrincipled'); n0.name = 'Principled BSDF'; n0.location = (10, 300)
n0.distribution = 'GGX'
n0.subsurface_method = 'RANDOM_WALK_SKIN'
n0.inputs[0].default_value = (0.0, 0.0, 0.0, 1.0)
n0.inputs[1].default_value = 1.0
n0.inputs[3].default_value = 1.45
n0.inputs[27].default_value = (0.0, 0.0, 0.0, 1.0)
n0.inputs[28].default_value = 1.0
n1 = _N.new('ShaderNodeOutputMaterial'); n1.name = 'Material Output'; n1.location = (300, 300)
_L.new(n0.outputs[0], n1.inputs[0])
n1.is_active_output = True
mat_material_056.use_nodes = True; mat_material_056.node_tree.nodes.clear()
_N = mat_material_056.node_tree.nodes; _L = mat_material_056.node_tree.links
n0 = _N.new('ShaderNodeBsdfPrincipled'); n0.name = 'Principled BSDF'; n0.location = (10, 300)
n0.distribution = 'GGX'
n0.subsurface_method = 'RANDOM_WALK_SKIN'
n0.inputs[0].default_value = (0.0, 0.0, 0.0, 1.0)
n0.inputs[1].default_value = 1.0
n0.inputs[3].default_value = 1.45
n0.inputs[27].default_value = (0.0, 0.0, 0.0, 1.0)
n0.inputs[28].default_value = 1.0
n1 = _N.new('ShaderNodeOutputMaterial'); n1.name = 'Material Output'; n1.location = (300, 300)
_L.new(n0.outputs[0], n1.inputs[0])
n1.is_active_output = True
mat_material_057.use_nodes = True; mat_material_057.node_tree.nodes.clear()
_N = mat_material_057.node_tree.nodes; _L = mat_material_057.node_tree.links
n0 = _N.new('ShaderNodeBsdfPrincipled'); n0.name = 'Principled BSDF'; n0.location = (10, 300)
n0.distribution = 'GGX'
n0.subsurface_method = 'RANDOM_WALK_SKIN'
n0.inputs[0].default_value = (0.0, 0.0, 0.0, 1.0)
n0.inputs[1].default_value = 1.0
n0.inputs[3].default_value = 1.45
n0.inputs[27].default_value = (0.0, 0.0, 0.0, 1.0)
n0.inputs[28].default_value = 1.0
n1 = _N.new('ShaderNodeOutputMaterial'); n1.name = 'Material Output'; n1.location = (300, 300)
_L.new(n0.outputs[0], n1.inputs[0])
n1.is_active_output = True
mat_material_058.use_nodes = True; mat_material_058.node_tree.nodes.clear()
_N = mat_material_058.node_tree.nodes; _L = mat_material_058.node_tree.links
n0 = _N.new('ShaderNodeBsdfPrincipled'); n0.name = 'Principled BSDF'; n0.location = (10, 300)
n0.distribution = 'GGX'
n0.subsurface_method = 'RANDOM_WALK_SKIN'
n0.inputs[0].default_value = (0.0, 0.0, 0.0, 1.0)
n0.inputs[1].default_value = 1.0
n0.inputs[3].default_value = 1.45
n0.inputs[27].default_value = (0.0, 0.0, 0.0, 1.0)
n0.inputs[28].default_value = 1.0
n1 = _N.new('ShaderNodeOutputMaterial'); n1.name = 'Material Output'; n1.location = (300, 300)
_L.new(n0.outputs[0], n1.inputs[0])
n1.is_active_output = True
mat_material_059.use_nodes = True; mat_material_059.node_tree.nodes.clear()
_N = mat_material_059.node_tree.nodes; _L = mat_material_059.node_tree.links
n0 = _N.new('ShaderNodeBsdfPrincipled'); n0.name = 'Principled BSDF'; n0.location = (10, 300)
n0.distribution = 'GGX'
n0.subsurface_method = 'RANDOM_WALK_SKIN'
n0.inputs[0].default_value = (0.0, 0.0, 0.0, 1.0)
n0.inputs[1].default_value = 1.0
n0.inputs[3].default_value = 1.45
n0.inputs[27].default_value = (0.0, 0.0, 0.0, 1.0)
n0.inputs[28].default_value = 1.0
n1 = _N.new('ShaderNodeOutputMaterial'); n1.name = 'Material Output'; n1.location = (300, 300)
_L.new(n0.outputs[0], n1.inputs[0])
n1.is_active_output = True
mat_material_060.use_nodes = True; mat_material_060.node_tree.nodes.clear()
_N = mat_material_060.node_tree.nodes; _L = mat_material_060.node_tree.links
n0 = _N.new('ShaderNodeBsdfPrincipled'); n0.name = 'Principled BSDF'; n0.location = (10, 300)
n0.distribution = 'GGX'
n0.subsurface_method = 'RANDOM_WALK_SKIN'
n0.inputs[0].default_value = (0.0, 0.0, 0.0, 1.0)
n0.inputs[1].default_value = 1.0
n0.inputs[3].default_value = 1.45
n0.inputs[27].default_value = (0.0, 0.0, 0.0, 1.0)
n0.inputs[28].default_value = 1.0
n1 = _N.new('ShaderNodeOutputMaterial'); n1.name = 'Material Output'; n1.location = (300, 300)
_L.new(n0.outputs[0], n1.inputs[0])
n1.is_active_output = True
mat_material_061.use_nodes = True; mat_material_061.node_tree.nodes.clear()
_N = mat_material_061.node_tree.nodes; _L = mat_material_061.node_tree.links
n0 = _N.new('ShaderNodeBsdfPrincipled'); n0.name = 'Principled BSDF'; n0.location = (10, 300)
n0.distribution = 'GGX'
n0.subsurface_method = 'RANDOM_WALK_SKIN'
n0.inputs[0].default_value = (0.0, 0.0, 0.0, 1.0)
n0.inputs[3].default_value = 1.45
n0.inputs[27].default_value = (0.0, 0.0, 0.0, 1.0)
n0.inputs[28].default_value = 1.0
n1 = _N.new('ShaderNodeOutputMaterial'); n1.name = 'Material Output'; n1.location = (300, 300)
_L.new(n0.outputs[0], n1.inputs[0])
n1.is_active_output = True
mat_material_062.use_nodes = True; mat_material_062.node_tree.nodes.clear()
_N = mat_material_062.node_tree.nodes; _L = mat_material_062.node_tree.links
n0 = _N.new('ShaderNodeBsdfPrincipled'); n0.name = 'Principled BSDF'; n0.location = (10, 300)
n0.distribution = 'GGX'
n0.subsurface_method = 'RANDOM_WALK_SKIN'
n0.inputs[0].default_value = (0.0, 0.0, 0.0, 1.0)
n0.inputs[3].default_value = 1.45
n0.inputs[27].default_value = (0.0, 0.0, 0.0, 1.0)
n0.inputs[28].default_value = 1.0
n1 = _N.new('ShaderNodeOutputMaterial'); n1.name = 'Material Output'; n1.location = (300, 300)
_L.new(n0.outputs[0], n1.inputs[0])
n1.is_active_output = True
mat_material_064.use_nodes = True; mat_material_064.node_tree.nodes.clear()
_N = mat_material_064.node_tree.nodes; _L = mat_material_064.node_tree.links
n0 = _N.new('ShaderNodeBsdfPrincipled'); n0.name = 'Principled BSDF'; n0.location = (10, 300)
n0.distribution = 'GGX'
n0.subsurface_method = 'RANDOM_WALK_SKIN'
n0.inputs[0].default_value = (0.0, 0.0, 0.0, 1.0)
n0.inputs[3].default_value = 1.45
n0.inputs[27].default_value = (0.0, 0.0, 0.0, 1.0)
n0.inputs[28].default_value = 1.0
n1 = _N.new('ShaderNodeOutputMaterial'); n1.name = 'Material Output'; n1.location = (300, 300)
_L.new(n0.outputs[0], n1.inputs[0])
n1.is_active_output = True
mat_material_008.use_nodes = True; mat_material_008.node_tree.nodes.clear()
_N = mat_material_008.node_tree.nodes; _L = mat_material_008.node_tree.links
n0 = _N.new('ShaderNodeBsdfPrincipled'); n0.name = 'Principled BSDF'; n0.location = (10, 300)
n0.distribution = 'GGX'
n0.subsurface_method = 'RANDOM_WALK_SKIN'
n0.inputs[0].default_value = (0.0, 0.0, 0.0, 1.0)
n0.inputs[3].default_value = 1.45
n0.inputs[27].default_value = (0.0, 0.0, 0.0, 1.0)
n0.inputs[28].default_value = 1.0
n1 = _N.new('ShaderNodeOutputMaterial'); n1.name = 'Material Output'; n1.location = (300, 300)
_L.new(n0.outputs[0], n1.inputs[0])
n1.is_active_output = True
mat_material_009.use_nodes = True; mat_material_009.node_tree.nodes.clear()
_N = mat_material_009.node_tree.nodes; _L = mat_material_009.node_tree.links
n0 = _N.new('ShaderNodeBsdfPrincipled'); n0.name = 'Principled BSDF'; n0.location = (10, 300)
n0.distribution = 'GGX'
n0.subsurface_method = 'RANDOM_WALK_SKIN'
n0.inputs[0].default_value = (0.0, 0.0, 0.0, 1.0)
n0.inputs[3].default_value = 1.45
n0.inputs[27].default_value = (0.0, 0.0, 0.0, 1.0)
n0.inputs[28].default_value = 1.0
n1 = _N.new('ShaderNodeOutputMaterial'); n1.name = 'Material Output'; n1.location = (300, 300)
_L.new(n0.outputs[0], n1.inputs[0])
n1.is_active_output = True
mat_material_012.use_nodes = True; mat_material_012.node_tree.nodes.clear()
_N = mat_material_012.node_tree.nodes; _L = mat_material_012.node_tree.links
n0 = _N.new('ShaderNodeBsdfPrincipled'); n0.name = 'Principled BSDF'; n0.location = (10, 300)
n0.distribution = 'GGX'
n0.subsurface_method = 'RANDOM_WALK_SKIN'
n0.inputs[0].default_value = (0.0, 0.0, 0.0, 1.0)
n0.inputs[3].default_value = 1.45
n0.inputs[27].default_value = (0.0, 0.0, 0.0, 1.0)
n0.inputs[28].default_value = 1.0
n1 = _N.new('ShaderNodeOutputMaterial'); n1.name = 'Material Output'; n1.location = (300, 300)
_L.new(n0.outputs[0], n1.inputs[0])
n1.is_active_output = True
mat_material_016.use_nodes = True; mat_material_016.node_tree.nodes.clear()
_N = mat_material_016.node_tree.nodes; _L = mat_material_016.node_tree.links
n0 = _N.new('ShaderNodeBsdfPrincipled'); n0.name = 'Principled BSDF'; n0.location = (10, 300)
n0.distribution = 'GGX'
n0.subsurface_method = 'RANDOM_WALK_SKIN'
n0.inputs[0].default_value = (0.0, 0.0, 0.0, 1.0)
n0.inputs[3].default_value = 1.45
n0.inputs[27].default_value = (0.0, 0.0, 0.0, 1.0)
n0.inputs[28].default_value = 1.0
n1 = _N.new('ShaderNodeOutputMaterial'); n1.name = 'Material Output'; n1.location = (300, 300)
_L.new(n0.outputs[0], n1.inputs[0])
n1.is_active_output = True

# ---- world
world_world = bpy.data.worlds.new('World'); scene.world = world_world
world_world.use_nodes = True; world_world.node_tree.nodes.clear()
_N = world_world.node_tree.nodes; _L = world_world.node_tree.links
n0 = _N.new('ShaderNodeOutputWorld'); n0.name = 'World Output'; n0.location = (300, 300)
n1 = _N.new('ShaderNodeBackground'); n1.name = 'Background'; n1.location = (10, 300)
_L.new(n1.outputs[0], n0.inputs[0])
n0.is_active_output = True
world_world.color = (0.05088, 0.05088, 0.05088)
world_world.use_sun_shadow = False
world_world.sun_shadow_jitter_overblur = 0.0

# ---- cameras
cam_camera = bpy.data.cameras.new('Camera')
cam_camera.clip_end = 100.0
cam_camera.ortho_scale = 7.314

# ---- lights
light_light = bpy.data.lights.new('Light', 'SUN')
light_light.transmission_factor = 0.0
light_light.angle = 0.1993
light_light.energy = 1000.0
light_light.shadow_soft_size = 0.1
light_light.shadow_cascade_max_distance = 1000.0
light_sun = bpy.data.lights.new('Sun', 'POINT')
light_sun.transmission_factor = 0.0
light_sun.energy = 140.9
light_sun.shadow_soft_size = 0.125
light_sun.shadow_maximum_resolution = 0.006
light_sun.use_absolute_resolution = True

# ---- meshes
me_cube = bpy.data.meshes.new('Cube')
me_cube.from_pydata([(1.0, 1.0, 1.0), (1.0, 1.0, -1.0), (1.0, -1.0, 1.0), (1.0, -1.0, -1.0), (-1.0, 1.0, 1.0), (-1.0, 1.0, -1.0), (-1.0, -1.0, 1.0), (-1.0, -1.0, -1.0)], [], [(0, 4, 6, 2), (3, 2, 6, 7), (7, 6, 4, 5), (5, 1, 3, 7), (1, 0, 2, 3), (5, 4, 0, 1)])
_uv = me_cube.uv_layers.new(name='UVMap')
_uv.uv.foreach_set('vector', [0.625, 0.5, 0.875, 0.5, 0.875, 0.75, 0.625, 0.75, 0.375, 0.75, 0.625, 0.75, 0.625, 1.0, 0.375, 1.0, 0.375, 0.0, 0.625, 0.0, 0.625, 0.25, 0.375, 0.25, 0.125, 0.5, 0.375, 0.5, 0.375, 0.75, 0.125, 0.75, 0.375, 0.5, 0.625, 0.5, 0.625, 0.75, 0.375, 0.75, 0.375, 0.25, 0.625, 0.25, 0.625, 0.5, 0.375, 0.5])
me_cube.materials.append(mat_material)
me_cube.use_mirror_vertex_groups = False
me_cube.update()
me_cube_001 = bpy.data.meshes.new('Cube.001')
me_cube_001.from_pydata([(-1.0, -1.0, -1.0), (-1.0, -1.0, 1.0), (-1.0, 1.0, -1.0), (-1.0, 1.0, 1.0), (1.0, -1.0, -1.0), (1.0, -1.0, 1.0), (1.0, 1.0, -1.0), (1.0, 1.0, 1.0)], [], [(0, 1, 3, 2), (2, 3, 7, 6), (6, 7, 5, 4), (4, 5, 1, 0), (2, 6, 4, 0), (7, 3, 1, 5)])
_uv = me_cube_001.uv_layers.new(name='UVMap')
_uv.uv.foreach_set('vector', [0.375, 0.0, 0.625, 0.0, 0.625, 0.25, 0.375, 0.25, 0.375, 0.25, 0.625, 0.25, 0.625, 0.5, 0.375, 0.5, 0.375, 0.5, 0.625, 0.5, 0.625, 0.75, 0.375, 0.75, 0.375, 0.75, 0.625, 0.75, 0.625, 1.0, 0.375, 1.0, 0.125, 0.5, 0.375, 0.5, 0.375, 0.75, 0.125, 0.75, 0.625, 0.5, 0.875, 0.5, 0.875, 0.75, 0.625, 0.75])
me_cube_001.materials.append(mat_material_002)
me_cube_001.update()
me_cube_002 = bpy.data.meshes.new('Cube.002')
me_cube_002.from_pydata([(-1.0, -1.0, -1.0), (-1.0, -1.0, 1.0), (-1.0, 1.0, -1.0), (-1.0, 1.0, 1.0), (1.0, -1.0, -1.0), (1.0, -1.0, 1.0), (1.0, 1.0, -1.0), (1.0, 1.0, 1.0)], [], [(0, 1, 3, 2), (2, 3, 7, 6), (6, 7, 5, 4), (4, 5, 1, 0), (2, 6, 4, 0), (7, 3, 1, 5)])
_uv = me_cube_002.uv_layers.new(name='UVMap')
_uv.uv.foreach_set('vector', [0.375, 0.0, 0.625, 0.0, 0.625, 0.25, 0.375, 0.25, 0.375, 0.25, 0.625, 0.25, 0.625, 0.5, 0.375, 0.5, 0.375, 0.5, 0.625, 0.5, 0.625, 0.75, 0.375, 0.75, 0.375, 0.75, 0.625, 0.75, 0.625, 1.0, 0.375, 1.0, 0.125, 0.5, 0.375, 0.5, 0.375, 0.75, 0.125, 0.75, 0.625, 0.5, 0.875, 0.5, 0.875, 0.75, 0.625, 0.75])
me_cube_002.materials.append(mat_material_003)
me_cube_002.update()
me_cone = bpy.data.meshes.new('Cone')
me_cone.from_pydata([(0.0, 1.0, -1.0), (0.1951, 0.9808, -1.0), (0.3827, 0.9239, -1.0), (0.5556, 0.8315, -1.0), (0.7071, 0.7071, -1.0), (0.8315, 0.5556, -1.0), (0.9239, 0.3827, -1.0), (0.9808, 0.1951, -1.0), (1.0, -4.371e-08, -1.0), (0.9808, -0.1951, -1.0), (0.9239, -0.3827, -1.0), (0.8315, -0.5556, -1.0), (0.7071, -0.7071, -1.0), (0.5556, -0.8315, -1.0), (0.3827, -0.9239, -1.0), (0.1951, -0.9808, -1.0), (-8.742e-08, -1.0, -1.0), (-0.1951, -0.9808, -1.0), (-0.3827, -0.9239, -1.0), (-0.5556, -0.8315, -1.0), (-0.7071, -0.7071, -1.0), (-0.8315, -0.5556, -1.0), (-0.9239, -0.3827, -1.0), (-0.9808, -0.1951, -1.0), (-1.0, 1.192e-08, -1.0), (-0.9808, 0.1951, -1.0), (-0.9239, 0.3827, -1.0), (-0.8315, 0.5556, -1.0), (-0.7071, 0.7071, -1.0), (-0.5556, 0.8315, -1.0), (-0.3827, 0.9239, -1.0), (-0.1951, 0.9808, -1.0), (0.0, 0.0, 1.0)], [], [(0, 32, 1), (1, 32, 2), (2, 32, 3), (3, 32, 4), (4, 32, 5), (5, 32, 6), (6, 32, 7), (7, 32, 8), (8, 32, 9), (9, 32, 10), (10, 32, 11), (11, 32, 12), (12, 32, 13), (13, 32, 14), (14, 32, 15), (15, 32, 16), (16, 32, 17), (17, 32, 18), (18, 32, 19), (19, 32, 20), (20, 32, 21), (21, 32, 22), (22, 32, 23), (23, 32, 24), (24, 32, 25), (25, 32, 26), (26, 32, 27), (27, 32, 28), (28, 32, 29), (29, 32, 30), (0, 1, 2, 3, 4, 5, 6, 7, 8, 9, 10, 11, 12, 13, 14, 15, 16, 17, 18, 19, 20, 21, 22, 23, 24, 25, 26, 27, 28, 29, 30, 31), (30, 32, 31), (31, 32, 0)])
_uv = me_cone.uv_layers.new(name='UVMap')
_uv.uv.foreach_set('vector', [0.25, 0.49, 0.25, 0.25, 0.2968, 0.4854, 0.2968, 0.4854, 0.25, 0.25, 0.3418, 0.4717, 0.3418, 0.4717, 0.25, 0.25, 0.3833, 0.4496, 0.3833, 0.4496, 0.25, 0.25, 0.4197, 0.4197, 0.4197, 0.4197, 0.25, 0.25, 0.4496, 0.3833, 0.4496, 0.3833, 0.25, 0.25, 0.4717, 0.3418, 0.4717, 0.3418, 0.25, 0.25, 0.4854, 0.2968, 0.4854, 0.2968, 0.25, 0.25, 0.49, 0.25, 0.49, 0.25, 0.25, 0.25, 0.4854, 0.2032, 0.4854, 0.2032, 0.25, 0.25, 0.4717, 0.1582, 0.4717, 0.1582, 0.25, 0.25, 0.4496, 0.1167, 0.4496, 0.1167, 0.25, 0.25, 0.4197, 0.08029, 0.4197, 0.08029, 0.25, 0.25, 0.3833, 0.05045, 0.3833, 0.05045, 0.25, 0.25, 0.3418, 0.02827, 0.3418, 0.02827, 0.25, 0.25, 0.2968, 0.01461, 0.2968, 0.01461, 0.25, 0.25, 0.25, 0.01, 0.25, 0.01, 0.25, 0.25, 0.2032, 0.01461, 0.2032, 0.01461, 0.25, 0.25, 0.1582, 0.02827, 0.1582, 0.02827, 0.25, 0.25, 0.1167, 0.05045, 0.1167, 0.05045, 0.25, 0.25, 0.08029, 0.08029, 0.08029, 0.08029, 0.25, 0.25, 0.05045, 0.1167, 0.05045, 0.1167, 0.25, 0.25, 0.02827, 0.1582, 0.02827, 0.1582, 0.25, 0.25, 0.01461, 0.2032, 0.01461, 0.2032, 0.25, 0.25, 0.01, 0.25, 0.01, 0.25, 0.25, 0.25, 0.01461, 0.2968, 0.01461, 0.2968, 0.25, 0.25, 0.02827, 0.3418, 0.02827, 0.3418, 0.25, 0.25, 0.05045, 0.3833, 0.05045, 0.3833, 0.25, 0.25, 0.08029, 0.4197, 0.08029, 0.4197, 0.25, 0.25, 0.1167, 0.4496, 0.1167, 0.4496, 0.25, 0.25, 0.1582, 0.4717, 0.75, 0.49, 0.7968, 0.4854, 0.8418, 0.4717, 0.8833, 0.4496, 0.9197, 0.4197, 0.9496, 0.3833, 0.9717, 0.3418, 0.9854, 0.2968, 0.99, 0.25, 0.9854, 0.2032, 0.9717, 0.1582, 0.9496, 0.1167, 0.9197, 0.08029, 0.8833, 0.05045, 0.8418, 0.02827, 0.7968, 0.01461, 0.75, 0.01, 0.7032, 0.01461, 0.6582, 0.02827, 0.6167, 0.05045, 0.5803, 0.08029, 0.5504, 0.1167, 0.5283, 0.1582, 0.5146, 0.2032, 0.51, 0.25, 0.5146, 0.2968, 0.5283, 0.3418, 0.5504, 0.3833, 0.5803, 0.4197, 0.6167, 0.4496, 0.6582, 0.4717, 0.7032, 0.4854, 0.1582, 0.4717, 0.25, 0.25, 0.2032, 0.4854, 0.2032, 0.4854, 0.25, 0.25, 0.25, 0.49])
me_cone.materials.append(mat_material_005)
me_cone.update()
me_cylinder = bpy.data.meshes.new('Cylinder')
me_cylinder.from_pydata([(0.0, 1.0, -1.0), (0.0, 1.0, 1.0), (0.1951, 0.9808, -1.0), (0.1951, 0.9808, 1.0), (0.3827, 0.9239, -1.0), (0.3827, 0.9239, 1.0), (0.5556, 0.8315, -1.0), (0.5556, 0.8315, 1.0), (0.7071, 0.7071, -1.0), (0.7071, 0.7071, 1.0), (0.8315, 0.5556, -1.0), (0.8315, 0.5556, 1.0), (0.9239, 0.3827, -1.0), (0.9239, 0.3827, 1.0), (0.9808, 0.1951, -1.0), (0.9808, 0.1951, 1.0), (1.0, -4.371e-08, -1.0), (1.0, -4.371e-08, 1.0), (0.9808, -0.1951, -1.0), (0.9808, -0.1951, 1.0), (0.9239, -0.3827, -1.0), (0.9239, -0.3827, 1.0), (0.8315, -0.5556, -1.0), (0.8315, -0.5556, 1.0), (0.7071, -0.7071, -1.0), (0.7071, -0.7071, 1.0), (0.5556, -0.8315, -1.0), (0.5556, -0.8315, 1.0), (0.3827, -0.9239, -1.0), (0.3827, -0.9239, 1.0), (0.1951, -0.9808, -1.0), (0.1951, -0.9808, 1.0), (-8.742e-08, -1.0, -1.0), (-8.742e-08, -1.0, 1.0), (-0.1951, -0.9808, -1.0), (-0.1951, -0.9808, 1.0), (-0.3827, -0.9239, -1.0), (-0.3827, -0.9239, 1.0), (-0.5556, -0.8315, -1.0), (-0.5556, -0.8315, 1.0), (-0.7071, -0.7071, -1.0), (-0.7071, -0.7071, 1.0), (-0.8315, -0.5556, -1.0), (-0.8315, -0.5556, 1.0), (-0.9239, -0.3827, -1.0), (-0.9239, -0.3827, 1.0), (-0.9808, -0.1951, -1.0), (-0.9808, -0.1951, 1.0), (-1.0, 1.192e-08, -1.0), (-1.0, 1.192e-08, 1.0), (-0.9808, 0.1951, -1.0), (-0.9808, 0.1951, 1.0), (-0.9239, 0.3827, -1.0), (-0.9239, 0.3827, 1.0), (-0.8315, 0.5556, -1.0), (-0.8315, 0.5556, 1.0), (-0.7071, 0.7071, -1.0), (-0.7071, 0.7071, 1.0), (-0.5556, 0.8315, -1.0), (-0.5556, 0.8315, 1.0), (-0.3827, 0.9239, -1.0), (-0.3827, 0.9239, 1.0), (-0.1951, 0.9808, -1.0), (-0.1951, 0.9808, 1.0)], [], [(0, 1, 3, 2), (2, 3, 5, 4), (4, 5, 7, 6), (6, 7, 9, 8), (8, 9, 11, 10), (10, 11, 13, 12), (12, 13, 15, 14), (14, 15, 17, 16), (16, 17, 19, 18), (18, 19, 21, 20), (20, 21, 23, 22), (22, 23, 25, 24), (24, 25, 27, 26), (26, 27, 29, 28), (28, 29, 31, 30), (30, 31, 33, 32), (32, 33, 35, 34), (34, 35, 37, 36), (36, 37, 39, 38), (38, 39, 41, 40), (40, 41, 43, 42), (42, 43, 45, 44), (44, 45, 47, 46), (46, 47, 49, 48), (48, 49, 51, 50), (50, 51, 53, 52), (52, 53, 55, 54), (54, 55, 57, 56), (56, 57, 59, 58), (58, 59, 61, 60), (3, 1, 63, 61, 59, 57, 55, 53, 51, 49, 47, 45, 43, 41, 39, 37, 35, 33, 31, 29, 27, 25, 23, 21, 19, 17, 15, 13, 11, 9, 7, 5), (60, 61, 63, 62), (62, 63, 1, 0), (0, 2, 4, 6, 8, 10, 12, 14, 16, 18, 20, 22, 24, 26, 28, 30, 32, 34, 36, 38, 40, 42, 44, 46, 48, 50, 52, 54, 56, 58, 60, 62)])
_uv = me_cylinder.uv_layers.new(name='UVMap')
_uv.uv.foreach_set('vector', [1.0, 0.5, 1.0, 1.0, 0.9688, 1.0, 0.9688, 0.5, 0.9688, 0.5, 0.9688, 1.0, 0.9375, 1.0, 0.9375, 0.5, 0.9375, 0.5, 0.9375, 1.0, 0.9062, 1.0, 0.9062, 0.5, 0.9062, 0.5, 0.9062, 1.0, 0.875, 1.0, 0.875, 0.5, 0.875, 0.5, 0.875, 1.0, 0.8438, 1.0, 0.8438, 0.5, 0.8438, 0.5, 0.8438, 1.0, 0.8125, 1.0, 0.8125, 0.5, 0.8125, 0.5, 0.8125, 1.0, 0.7812, 1.0, 0.7812, 0.5, 0.7812, 0.5, 0.7812, 1.0, 0.75, 1.0, 0.75, 0.5, 0.75, 0.5, 0.75, 1.0, 0.7188, 1.0, 0.7188, 0.5, 0.7188, 0.5, 0.7188, 1.0, 0.6875, 1.0, 0.6875, 0.5, 0.6875, 0.5, 0.6875, 1.0, 0.6562, 1.0, 0.6562, 0.5, 0.6562, 0.5, 0.6562, 1.0, 0.625, 1.0, 0.625, 0.5, 0.625, 0.5, 0.625, 1.0, 0.5938, 1.0, 0.5938, 0.5, 0.5938, 0.5, 0.5938, 1.0, 0.5625, 1.0, 0.5625, 0.5, 0.5625, 0.5, 0.5625, 1.0, 0.5312, 1.0, 0.5312, 0.5, 0.5312, 0.5, 0.5312, 1.0, 0.5, 1.0, 0.5, 0.5, 0.5, 0.5, 0.5, 1.0, 0.4688, 1.0, 0.4688, 0.5, 0.4688, 0.5, 0.4688, 1.0, 0.4375, 1.0, 0.4375, 0.5, 0.4375, 0.5, 0.4375, 1.0, 0.4062, 1.0, 0.4062, 0.5, 0.4062, 0.5, 0.4062, 1.0, 0.375, 1.0, 0.375, 0.5, 0.375, 0.5, 0.375, 1.0, 0.3438, 1.0, 0.3438, 0.5, 0.3438, 0.5, 0.3438, 1.0, 0.3125, 1.0, 0.3125, 0.5, 0.3125, 0.5, 0.3125, 1.0, 0.2812, 1.0, 0.2812, 0.5, 0.2812, 0.5, 0.2812, 1.0, 0.25, 1.0, 0.25, 0.5, 0.25, 0.5, 0.25, 1.0, 0.2188, 1.0, 0.2188, 0.5, 0.2188, 0.5, 0.2188, 1.0, 0.1875, 1.0, 0.1875, 0.5, 0.1875, 0.5, 0.1875, 1.0, 0.1562, 1.0, 0.1562, 0.5, 0.1562, 0.5, 0.1562, 1.0, 0.125, 1.0, 0.125, 0.5, 0.125, 0.5, 0.125, 1.0, 0.09375, 1.0, 0.09375, 0.5, 0.09375, 0.5, 0.09375, 1.0, 0.0625, 1.0, 0.0625, 0.5, 0.2968, 0.4854, 0.25, 0.49, 0.2032, 0.4854, 0.1582, 0.4717, 0.1167, 0.4496, 0.08029, 0.4197, 0.05045, 0.3833, 0.02827, 0.3418, 0.01461, 0.2968, 0.01, 0.25, 0.01461, 0.2032, 0.02827, 0.1582, 0.05045, 0.1167, 0.08029, 0.08029, 0.1167, 0.05045, 0.1582, 0.02827, 0.2032, 0.01461, 0.25, 0.01, 0.2968, 0.01461, 0.3418, 0.02827, 0.3833, 0.05045, 0.4197, 0.08029, 0.4496, 0.1167, 0.4717, 0.1582, 0.4854, 0.2032, 0.49, 0.25, 0.4854, 0.2968, 0.4717, 0.3418, 0.4496, 0.3833, 0.4197, 0.4197, 0.3833, 0.4496, 0.3418, 0.4717, 0.0625, 0.5, 0.0625, 1.0, 0.03125, 1.0, 0.03125, 0.5, 0.03125, 0.5, 0.03125, 1.0, 0.0, 1.0, 0.0, 0.5, 0.75, 0.49, 0.7968, 0.4854, 0.8418, 0.4717, 0.8833, 0.4496, 0.9197, 0.4197, 0.9496, 0.3833, 0.9717, 0.3418, 0.9854, 0.2968, 0.99, 0.25, 0.9854, 0.2032, 0.9717, 0.1582, 0.9496, 0.1167, 0.9197, 0.08029, 0.8833, 0.05045, 0.8418, 0.02827, 0.7968, 0.01461, 0.75, 0.01, 0.7032, 0.01461, 0.6582, 0.02827, 0.6167, 0.05045, 0.5803, 0.08029, 0.5504, 0.1167, 0.5283, 0.1582, 0.5146, 0.2032, 0.51, 0.25, 0.5146, 0.2968, 0.5283, 0.3418, 0.5504, 0.3833, 0.5803, 0.4197, 0.6167, 0.4496, 0.6582, 0.4717, 0.7032, 0.4854])
me_cylinder.materials.append(mat_material_006)
me_cylinder.update()
me_cube_003 = bpy.data.meshes.new('Cube.003')
me_cube_003.from_pydata([(-1.0, -1.0, -1.0), (-1.0, -1.0, 1.0), (-1.0, 1.0, -1.0), (-1.0, 1.0, 1.0), (1.0, -1.0, -1.0), (1.0, -1.0, 1.0), (1.0, 1.0, -1.0), (1.0, 1.0, 1.0)], [], [(0, 1, 3, 2), (2, 3, 7, 6), (6, 7, 5, 4), (4, 5, 1, 0), (2, 6, 4, 0), (7, 3, 1, 5)])
_uv = me_cube_003.uv_layers.new(name='UVMap')
_uv.uv.foreach_set('vector', [0.375, 0.0, 0.625, 0.0, 0.625, 0.25, 0.375, 0.25, 0.375, 0.25, 0.625, 0.25, 0.625, 0.5, 0.375, 0.5, 0.375, 0.5, 0.625, 0.5, 0.625, 0.75, 0.375, 0.75, 0.375, 0.75, 0.625, 0.75, 0.625, 1.0, 0.375, 1.0, 0.125, 0.5, 0.375, 0.5, 0.375, 0.75, 0.125, 0.75, 0.625, 0.5, 0.875, 0.5, 0.875, 0.75, 0.625, 0.75])
me_cube_003.materials.append(mat_material_007)
me_cube_003.update()
me_cube_012 = bpy.data.meshes.new('Cube.012')
me_cube_012.from_pydata([(-1.0, -1.0, -1.0), (-1.0, -1.0, 1.0), (-1.0, 1.0, -1.0), (-1.0, 1.0, 1.0), (1.0, -1.0, -1.0), (1.0, -1.0, 1.0), (1.0, 1.0, -1.0), (1.0, 1.0, 1.0)], [], [(0, 1, 3, 2), (2, 3, 7, 6), (6, 7, 5, 4), (4, 5, 1, 0), (2, 6, 4, 0), (7, 3, 1, 5)])
_uv = me_cube_012.uv_layers.new(name='UVMap')
_uv.uv.foreach_set('vector', [0.375, 0.0, 0.625, 0.0, 0.625, 0.25, 0.375, 0.25, 0.375, 0.25, 0.625, 0.25, 0.625, 0.5, 0.375, 0.5, 0.375, 0.5, 0.625, 0.5, 0.625, 0.75, 0.375, 0.75, 0.375, 0.75, 0.625, 0.75, 0.625, 1.0, 0.375, 1.0, 0.125, 0.5, 0.375, 0.5, 0.375, 0.75, 0.125, 0.75, 0.625, 0.5, 0.875, 0.5, 0.875, 0.75, 0.625, 0.75])
me_cube_012.materials.append(mat_material_019)
me_cube_012.update()
me_cube_104 = bpy.data.meshes.new('Cube.104')
me_cube_104.from_pydata([(-1.0, -1.0, -1.0), (-1.0, -1.0, 1.0), (-1.0, 1.0, -1.0), (-1.0, 1.0, 1.0), (1.0, -1.0, -1.0), (1.0, -1.0, 1.0), (1.0, 1.0, -1.0), (1.0, 1.0, 1.0)], [], [(0, 1, 3, 2), (2, 3, 7, 6), (6, 7, 5, 4), (4, 5, 1, 0), (2, 6, 4, 0), (7, 3, 1, 5)])
_uv = me_cube_104.uv_layers.new(name='UVMap')
_uv.uv.foreach_set('vector', [0.375, 0.0, 0.625, 0.0, 0.625, 0.25, 0.375, 0.25, 0.375, 0.25, 0.625, 0.25, 0.625, 0.5, 0.375, 0.5, 0.375, 0.5, 0.625, 0.5, 0.625, 0.75, 0.375, 0.75, 0.375, 0.75, 0.625, 0.75, 0.625, 1.0, 0.375, 1.0, 0.125, 0.5, 0.375, 0.5, 0.375, 0.75, 0.125, 0.75, 0.625, 0.5, 0.875, 0.5, 0.875, 0.75, 0.625, 0.75])
me_cube_104.materials.append(mat_material_117)
me_cube_104.update()
me_cube_109 = bpy.data.meshes.new('Cube.109')
me_cube_109.from_pydata([(-1.0, -1.0, -1.0), (-1.0, -1.0, 1.0), (-1.0, 1.0, -1.0), (-1.0, 1.0, 1.0), (1.0, -1.0, -1.0), (1.0, -1.0, 1.0), (1.0, 1.0, -1.0), (1.0, 1.0, 1.0)], [], [(0, 1, 3, 2), (2, 3, 7, 6), (6, 7, 5, 4), (4, 5, 1, 0), (2, 6, 4, 0), (7, 3, 1, 5)])
_uv = me_cube_109.uv_layers.new(name='UVMap')
_uv.uv.foreach_set('vector', [0.375, 0.0, 0.625, 0.0, 0.625, 0.25, 0.375, 0.25, 0.375, 0.25, 0.625, 0.25, 0.625, 0.5, 0.375, 0.5, 0.375, 0.5, 0.625, 0.5, 0.625, 0.75, 0.375, 0.75, 0.375, 0.75, 0.625, 0.75, 0.625, 1.0, 0.375, 1.0, 0.125, 0.5, 0.375, 0.5, 0.375, 0.75, 0.125, 0.75, 0.625, 0.5, 0.875, 0.5, 0.875, 0.75, 0.625, 0.75])
me_cube_109.materials.append(mat_material_122)
me_cube_109.update()
me_cube_006 = bpy.data.meshes.new('Cube.006')
me_cube_006.from_pydata([(-1.0, -1.0, -1.0), (-1.0, -1.0, 1.0), (-1.0, 1.0, -1.0), (-1.0, 1.0, 1.0), (1.0, -1.0, -1.0), (1.0, -1.0, 1.0), (1.0, 1.0, -1.0), (1.0, 1.0, 1.0)], [], [(0, 1, 3, 2), (2, 3, 7, 6), (6, 7, 5, 4), (4, 5, 1, 0), (2, 6, 4, 0), (7, 3, 1, 5)])
_uv = me_cube_006.uv_layers.new(name='UVMap')
_uv.uv.foreach_set('vector', [0.375, 0.0, 0.625, 0.0, 0.625, 0.25, 0.375, 0.25, 0.375, 0.25, 0.625, 0.25, 0.625, 0.5, 0.375, 0.5, 0.375, 0.5, 0.625, 0.5, 0.625, 0.75, 0.375, 0.75, 0.375, 0.75, 0.625, 0.75, 0.625, 1.0, 0.375, 1.0, 0.125, 0.5, 0.375, 0.5, 0.375, 0.75, 0.125, 0.75, 0.625, 0.5, 0.875, 0.5, 0.875, 0.75, 0.625, 0.75])
me_cube_006.materials.append(mat_material_010)
me_cube_006.update()
me_cube_009 = bpy.data.meshes.new('Cube.009')
me_cube_009.from_pydata([(-1.0, -1.0, -1.0), (-1.0, -1.0, 1.0), (-1.0, 1.0, -1.0), (-1.0, 1.0, 1.0), (1.0, -1.0, -1.0), (1.0, -1.0, 1.0), (1.0, 1.0, -1.0), (1.0, 1.0, 1.0)], [], [(0, 1, 3, 2), (2, 3, 7, 6), (6, 7, 5, 4), (4, 5, 1, 0), (2, 6, 4, 0), (7, 3, 1, 5)])
_uv = me_cube_009.uv_layers.new(name='UVMap')
_uv.uv.foreach_set('vector', [0.375, 0.0, 0.625, 0.0, 0.625, 0.25, 0.375, 0.25, 0.375, 0.25, 0.625, 0.25, 0.625, 0.5, 0.375, 0.5, 0.375, 0.5, 0.625, 0.5, 0.625, 0.75, 0.375, 0.75, 0.375, 0.75, 0.625, 0.75, 0.625, 1.0, 0.375, 1.0, 0.125, 0.5, 0.375, 0.5, 0.375, 0.75, 0.125, 0.75, 0.625, 0.5, 0.875, 0.5, 0.875, 0.75, 0.625, 0.75])
me_cube_009.materials.append(mat_material_011)
me_cube_009.update()
me_cube_010 = bpy.data.meshes.new('Cube.010')
me_cube_010.from_pydata([(-1.0, -1.0, -1.0), (-1.0, -1.0, 1.0), (-1.0, 1.0, -1.0), (-1.0, 1.0, 1.0), (1.0, -1.0, -1.0), (1.0, -1.0, 1.0), (1.0, 1.0, -1.0), (1.0, 1.0, 1.0)], [], [(0, 1, 3, 2), (2, 3, 7, 6), (6, 7, 5, 4), (4, 5, 1, 0), (2, 6, 4, 0), (7, 3, 1, 5)])
_uv = me_cube_010.uv_layers.new(name='UVMap')
_uv.uv.foreach_set('vector', [0.375, 0.0, 0.625, 0.0, 0.625, 0.25, 0.375, 0.25, 0.375, 0.25, 0.625, 0.25, 0.625, 0.5, 0.375, 0.5, 0.375, 0.5, 0.625, 0.5, 0.625, 0.75, 0.375, 0.75, 0.375, 0.75, 0.625, 0.75, 0.625, 1.0, 0.375, 1.0, 0.125, 0.5, 0.375, 0.5, 0.375, 0.75, 0.125, 0.75, 0.625, 0.5, 0.875, 0.5, 0.875, 0.75, 0.625, 0.75])
me_cube_010.materials.append(mat_material_013)
me_cube_010.update()
me_cube_011 = bpy.data.meshes.new('Cube.011')
me_cube_011.from_pydata([(-1.0, -1.0, -1.0), (-1.0, -1.0, 1.0), (-1.0, 1.0, -1.0), (-1.0, 1.0, 1.0), (1.0, -1.0, -1.0), (1.0, -1.0, 1.0), (1.0, 1.0, -1.0), (1.0, 1.0, 1.0)], [], [(0, 1, 3, 2), (2, 3, 7, 6), (6, 7, 5, 4), (4, 5, 1, 0), (2, 6, 4, 0), (7, 3, 1, 5)])
_uv = me_cube_011.uv_layers.new(name='UVMap')
_uv.uv.foreach_set('vector', [0.375, 0.0, 0.625, 0.0, 0.625, 0.25, 0.375, 0.25, 0.375, 0.25, 0.625, 0.25, 0.625, 0.5, 0.375, 0.5, 0.375, 0.5, 0.625, 0.5, 0.625, 0.75, 0.375, 0.75, 0.375, 0.75, 0.625, 0.75, 0.625, 1.0, 0.375, 1.0, 0.125, 0.5, 0.375, 0.5, 0.375, 0.75, 0.125, 0.75, 0.625, 0.5, 0.875, 0.5, 0.875, 0.75, 0.625, 0.75])
me_cube_011.materials.append(mat_material_014)
me_cube_011.update()
me_cube_013 = bpy.data.meshes.new('Cube.013')
me_cube_013.from_pydata([(-1.0, -1.0, -1.0), (-1.0, -1.0, 1.0), (-1.0, 1.0, -1.0), (-1.0, 1.0, 1.0), (1.0, -1.0, -1.0), (1.0, -1.0, 1.0), (1.0, 1.0, -1.0), (1.0, 1.0, 1.0)], [], [(0, 1, 3, 2), (2, 3, 7, 6), (6, 7, 5, 4), (4, 5, 1, 0), (2, 6, 4, 0), (7, 3, 1, 5)])
_uv = me_cube_013.uv_layers.new(name='UVMap')
_uv.uv.foreach_set('vector', [0.375, 0.0, 0.625, 0.0, 0.625, 0.25, 0.375, 0.25, 0.375, 0.25, 0.625, 0.25, 0.625, 0.5, 0.375, 0.5, 0.375, 0.5, 0.625, 0.5, 0.625, 0.75, 0.375, 0.75, 0.375, 0.75, 0.625, 0.75, 0.625, 1.0, 0.375, 1.0, 0.125, 0.5, 0.375, 0.5, 0.375, 0.75, 0.125, 0.75, 0.625, 0.5, 0.875, 0.5, 0.875, 0.75, 0.625, 0.75])
me_cube_013.materials.append(mat_material_015)
me_cube_013.update()
me_cube_014 = bpy.data.meshes.new('Cube.014')
me_cube_014.from_pydata([(-1.0, -1.0, -1.0), (-1.0, -1.0, 1.0), (-1.0, 1.0, -1.0), (-1.0, 1.0, 1.0), (1.0, -1.0, -1.0), (1.0, -1.0, 1.0), (1.0, 1.0, -1.0), (1.0, 1.0, 1.0)], [], [(0, 1, 3, 2), (2, 3, 7, 6), (6, 7, 5, 4), (4, 5, 1, 0), (2, 6, 4, 0), (7, 3, 1, 5)])
_uv = me_cube_014.uv_layers.new(name='UVMap')
_uv.uv.foreach_set('vector', [0.375, 0.0, 0.625, 0.0, 0.625, 0.25, 0.375, 0.25, 0.375, 0.25, 0.625, 0.25, 0.625, 0.5, 0.375, 0.5, 0.375, 0.5, 0.625, 0.5, 0.625, 0.75, 0.375, 0.75, 0.375, 0.75, 0.625, 0.75, 0.625, 1.0, 0.375, 1.0, 0.125, 0.5, 0.375, 0.5, 0.375, 0.75, 0.125, 0.75, 0.625, 0.5, 0.875, 0.5, 0.875, 0.75, 0.625, 0.75])
me_cube_014.materials.append(mat_material_020)
me_cube_014.update()
me_cube_015 = bpy.data.meshes.new('Cube.015')
me_cube_015.from_pydata([(-1.0, -1.0, -1.0), (-1.0, -1.0, 1.0), (-1.0, 1.0, -1.0), (-1.0, 1.0, 1.0), (1.0, -1.0, -1.0), (1.0, -1.0, 1.0), (1.0, 1.0, -1.0), (1.0, 1.0, 1.0)], [], [(0, 1, 3, 2), (2, 3, 7, 6), (6, 7, 5, 4), (4, 5, 1, 0), (2, 6, 4, 0), (7, 3, 1, 5)])
_uv = me_cube_015.uv_layers.new(name='UVMap')
_uv.uv.foreach_set('vector', [0.375, 0.0, 0.625, 0.0, 0.625, 0.25, 0.375, 0.25, 0.375, 0.25, 0.625, 0.25, 0.625, 0.5, 0.375, 0.5, 0.375, 0.5, 0.625, 0.5, 0.625, 0.75, 0.375, 0.75, 0.375, 0.75, 0.625, 0.75, 0.625, 1.0, 0.375, 1.0, 0.125, 0.5, 0.375, 0.5, 0.375, 0.75, 0.125, 0.75, 0.625, 0.5, 0.875, 0.5, 0.875, 0.75, 0.625, 0.75])
me_cube_015.materials.append(mat_material_021)
me_cube_015.update()
me_cube_018 = bpy.data.meshes.new('Cube.018')
me_cube_018.from_pydata([(-1.0, -1.0, -1.0), (-1.0, -1.0, 1.0), (-1.0, 1.0, -1.0), (-1.0, 1.0, 1.0), (1.0, -1.0, -1.0), (1.0, -1.0, 1.0), (1.0, 1.0, -1.0), (1.0, 1.0, 1.0)], [], [(0, 1, 3, 2), (2, 3, 7, 6), (6, 7, 5, 4), (4, 5, 1, 0), (2, 6, 4, 0), (7, 3, 1, 5)])
_uv = me_cube_018.uv_layers.new(name='UVMap')
_uv.uv.foreach_set('vector', [0.375, 0.0, 0.625, 0.0, 0.625, 0.25, 0.375, 0.25, 0.375, 0.25, 0.625, 0.25, 0.625, 0.5, 0.375, 0.5, 0.375, 0.5, 0.625, 0.5, 0.625, 0.75, 0.375, 0.75, 0.375, 0.75, 0.625, 0.75, 0.625, 1.0, 0.375, 1.0, 0.125, 0.5, 0.375, 0.5, 0.375, 0.75, 0.125, 0.75, 0.625, 0.5, 0.875, 0.5, 0.875, 0.75, 0.625, 0.75])
me_cube_018.materials.append(mat_material_022)
me_cube_018.update()
me_cube_019 = bpy.data.meshes.new('Cube.019')
me_cube_019.from_pydata([(-1.0, -1.0, -1.0), (-1.0, -1.0, 1.0), (-1.0, 1.0, -1.0), (-1.0, 1.0, 1.0), (1.0, -1.0, -1.0), (1.0, -1.0, 1.0), (1.0, 1.0, -1.0), (1.0, 1.0, 1.0)], [], [(0, 1, 3, 2), (2, 3, 7, 6), (6, 7, 5, 4), (4, 5, 1, 0), (2, 6, 4, 0), (7, 3, 1, 5)])
_uv = me_cube_019.uv_layers.new(name='UVMap')
_uv.uv.foreach_set('vector', [0.375, 0.0, 0.625, 0.0, 0.625, 0.25, 0.375, 0.25, 0.375, 0.25, 0.625, 0.25, 0.625, 0.5, 0.375, 0.5, 0.375, 0.5, 0.625, 0.5, 0.625, 0.75, 0.375, 0.75, 0.375, 0.75, 0.625, 0.75, 0.625, 1.0, 0.375, 1.0, 0.125, 0.5, 0.375, 0.5, 0.375, 0.75, 0.125, 0.75, 0.625, 0.5, 0.875, 0.5, 0.875, 0.75, 0.625, 0.75])
me_cube_019.materials.append(mat_material_025)
me_cube_019.update()
me_cube_021 = bpy.data.meshes.new('Cube.021')
me_cube_021.from_pydata([(-1.0, -1.0, -1.0), (-1.0, -1.0, 1.0), (-1.0, 1.0, -1.0), (-1.0, 1.0, 1.0), (1.0, -1.0, -1.0), (1.0, -1.0, 1.0), (1.0, 1.0, -1.0), (1.0, 1.0, 1.0)], [], [(0, 1, 3, 2), (2, 3, 7, 6), (6, 7, 5, 4), (4, 5, 1, 0), (2, 6, 4, 0), (7, 3, 1, 5)])
_uv = me_cube_021.uv_layers.new(name='UVMap')
_uv.uv.foreach_set('vector', [0.375, 0.0, 0.625, 0.0, 0.625, 0.25, 0.375, 0.25, 0.375, 0.25, 0.625, 0.25, 0.625, 0.5, 0.375, 0.5, 0.375, 0.5, 0.625, 0.5, 0.625, 0.75, 0.375, 0.75, 0.375, 0.75, 0.625, 0.75, 0.625, 1.0, 0.375, 1.0, 0.125, 0.5, 0.375, 0.5, 0.375, 0.75, 0.125, 0.75, 0.625, 0.5, 0.875, 0.5, 0.875, 0.75, 0.625, 0.75])
me_cube_021.materials.append(mat_material_026)
me_cube_021.update()
me_cube_026 = bpy.data.meshes.new('Cube.026')
me_cube_026.from_pydata([(-1.0, -1.0, -1.0), (-1.0, -1.0, 1.0), (-1.0, 1.0, -1.0), (-1.0, 1.0, 1.0), (1.0, -1.0, -1.0), (1.0, -1.0, 1.0), (1.0, 1.0, -1.0), (1.0, 1.0, 1.0)], [], [(0, 1, 3, 2), (2, 3, 7, 6), (6, 7, 5, 4), (4, 5, 1, 0), (2, 6, 4, 0), (7, 3, 1, 5)])
_uv = me_cube_026.uv_layers.new(name='UVMap')
_uv.uv.foreach_set('vector', [0.375, 0.0, 0.625, 0.0, 0.625, 0.25, 0.375, 0.25, 0.375, 0.25, 0.625, 0.25, 0.625, 0.5, 0.375, 0.5, 0.375, 0.5, 0.625, 0.5, 0.625, 0.75, 0.375, 0.75, 0.375, 0.75, 0.625, 0.75, 0.625, 1.0, 0.375, 1.0, 0.125, 0.5, 0.375, 0.5, 0.375, 0.75, 0.125, 0.75, 0.625, 0.5, 0.875, 0.5, 0.875, 0.75, 0.625, 0.75])
me_cube_026.materials.append(mat_material_027)
me_cube_026.update()
me_cube_027 = bpy.data.meshes.new('Cube.027')
me_cube_027.from_pydata([(-1.0, -1.0, -1.0), (-1.0, -1.0, 1.0), (-1.0, 1.0, -1.0), (-1.0, 1.0, 1.0), (1.0, -1.0, -1.0), (1.0, -1.0, 1.0), (1.0, 1.0, -1.0), (1.0, 1.0, 1.0)], [], [(0, 1, 3, 2), (2, 3, 7, 6), (6, 7, 5, 4), (4, 5, 1, 0), (2, 6, 4, 0), (7, 3, 1, 5)])
_uv = me_cube_027.uv_layers.new(name='UVMap')
_uv.uv.foreach_set('vector', [0.375, 0.0, 0.625, 0.0, 0.625, 0.25, 0.375, 0.25, 0.375, 0.25, 0.625, 0.25, 0.625, 0.5, 0.375, 0.5, 0.375, 0.5, 0.625, 0.5, 0.625, 0.75, 0.375, 0.75, 0.375, 0.75, 0.625, 0.75, 0.625, 1.0, 0.375, 1.0, 0.125, 0.5, 0.375, 0.5, 0.375, 0.75, 0.125, 0.75, 0.625, 0.5, 0.875, 0.5, 0.875, 0.75, 0.625, 0.75])
me_cube_027.materials.append(mat_material_032)
me_cube_027.update()
me_cube_028 = bpy.data.meshes.new('Cube.028')
me_cube_028.from_pydata([(-1.0, -1.0, -1.0), (-1.0, -1.0, 1.0), (-1.0, 1.0, -1.0), (-1.0, 1.0, 1.0), (1.0, -1.0, -1.0), (1.0, -1.0, 1.0), (1.0, 1.0, -1.0), (1.0, 1.0, 1.0)], [], [(0, 1, 3, 2), (2, 3, 7, 6), (6, 7, 5, 4), (4, 5, 1, 0), (2, 6, 4, 0), (7, 3, 1, 5)])
_uv = me_cube_028.uv_layers.new(name='UVMap')
_uv.uv.foreach_set('vector', [0.375, 0.0, 0.625, 0.0, 0.625, 0.25, 0.375, 0.25, 0.375, 0.25, 0.625, 0.25, 0.625, 0.5, 0.375, 0.5, 0.375, 0.5, 0.625, 0.5, 0.625, 0.75, 0.375, 0.75, 0.375, 0.75, 0.625, 0.75, 0.625, 1.0, 0.375, 1.0, 0.125, 0.5, 0.375, 0.5, 0.375, 0.75, 0.125, 0.75, 0.625, 0.5, 0.875, 0.5, 0.875, 0.75, 0.625, 0.75])
me_cube_028.materials.append(mat_material_033)
me_cube_028.update()
me_cube_029 = bpy.data.meshes.new('Cube.029')
me_cube_029.from_pydata([(-1.0, -1.0, -1.0), (-1.0, -1.0, 1.0), (-1.0, 1.0, -1.0), (-1.0, 1.0, 1.0), (1.0, -1.0, -1.0), (1.0, -1.0, 1.0), (1.0, 1.0, -1.0), (1.0, 1.0, 1.0)], [], [(0, 1, 3, 2), (2, 3, 7, 6), (6, 7, 5, 4), (4, 5, 1, 0), (2, 6, 4, 0), (7, 3, 1, 5)])
_uv = me_cube_029.uv_layers.new(name='UVMap')
_uv.uv.foreach_set('vector', [0.375, 0.0, 0.625, 0.0, 0.625, 0.25, 0.375, 0.25, 0.375, 0.25, 0.625, 0.25, 0.625, 0.5, 0.375, 0.5, 0.375, 0.5, 0.625, 0.5, 0.625, 0.75, 0.375, 0.75, 0.375, 0.75, 0.625, 0.75, 0.625, 1.0, 0.375, 1.0, 0.125, 0.5, 0.375, 0.5, 0.375, 0.75, 0.125, 0.75, 0.625, 0.5, 0.875, 0.5, 0.875, 0.75, 0.625, 0.75])
me_cube_029.materials.append(mat_material_034)
me_cube_029.update()
me_cube_030 = bpy.data.meshes.new('Cube.030')
me_cube_030.from_pydata([(-1.0, -1.0, -1.0), (-1.0, -1.0, 1.0), (-1.0, 1.0, -1.0), (-1.0, 1.0, 1.0), (1.0, -1.0, -1.0), (1.0, -1.0, 1.0), (1.0, 1.0, -1.0), (1.0, 1.0, 1.0)], [], [(0, 1, 3, 2), (2, 3, 7, 6), (6, 7, 5, 4), (4, 5, 1, 0), (2, 6, 4, 0), (7, 3, 1, 5)])
_uv = me_cube_030.uv_layers.new(name='UVMap')
_uv.uv.foreach_set('vector', [0.375, 0.0, 0.625, 0.0, 0.625, 0.25, 0.375, 0.25, 0.375, 0.25, 0.625, 0.25, 0.625, 0.5, 0.375, 0.5, 0.375, 0.5, 0.625, 0.5, 0.625, 0.75, 0.375, 0.75, 0.375, 0.75, 0.625, 0.75, 0.625, 1.0, 0.375, 1.0, 0.125, 0.5, 0.375, 0.5, 0.375, 0.75, 0.125, 0.75, 0.625, 0.5, 0.875, 0.5, 0.875, 0.75, 0.625, 0.75])
me_cube_030.materials.append(mat_material_035)
me_cube_030.update()
me_cube_031 = bpy.data.meshes.new('Cube.031')
me_cube_031.from_pydata([(-1.0, -1.0, -1.0), (-1.0, -1.0, 1.0), (-1.0, 1.0, -1.0), (-1.0, 1.0, 1.0), (1.0, -1.0, -1.0), (1.0, -1.0, 1.0), (1.0, 1.0, -1.0), (1.0, 1.0, 1.0)], [], [(0, 1, 3, 2), (2, 3, 7, 6), (6, 7, 5, 4), (4, 5, 1, 0), (2, 6, 4, 0), (7, 3, 1, 5)])
_uv = me_cube_031.uv_layers.new(name='UVMap')
_uv.uv.foreach_set('vector', [0.375, 0.0, 0.625, 0.0, 0.625, 0.25, 0.375, 0.25, 0.375, 0.25, 0.625, 0.25, 0.625, 0.5, 0.375, 0.5, 0.375, 0.5, 0.625, 0.5, 0.625, 0.75, 0.375, 0.75, 0.375, 0.75, 0.625, 0.75, 0.625, 1.0, 0.375, 1.0, 0.125, 0.5, 0.375, 0.5, 0.375, 0.75, 0.125, 0.75, 0.625, 0.5, 0.875, 0.5, 0.875, 0.75, 0.625, 0.75])
me_cube_031.materials.append(mat_material_036)
me_cube_031.update()
me_cube_032 = bpy.data.meshes.new('Cube.032')
me_cube_032.from_pydata([(-1.0, -1.0, -1.0), (-1.0, -1.0, 1.0), (-1.0, 1.0, -1.0), (-1.0, 1.0, 1.0), (1.0, -1.0, -1.0), (1.0, -1.0, 1.0), (1.0, 1.0, -1.0), (1.0, 1.0, 1.0)], [], [(0, 1, 3, 2), (2, 3, 7, 6), (6, 7, 5, 4), (4, 5, 1, 0), (2, 6, 4, 0), (7, 3, 1, 5)])
_uv = me_cube_032.uv_layers.new(name='UVMap')
_uv.uv.foreach_set('vector', [0.375, 0.0, 0.625, 0.0, 0.625, 0.25, 0.375, 0.25, 0.375, 0.25, 0.625, 0.25, 0.625, 0.5, 0.375, 0.5, 0.375, 0.5, 0.625, 0.5, 0.625, 0.75, 0.375, 0.75, 0.375, 0.75, 0.625, 0.75, 0.625, 1.0, 0.375, 1.0, 0.125, 0.5, 0.375, 0.5, 0.375, 0.75, 0.125, 0.75, 0.625, 0.5, 0.875, 0.5, 0.875, 0.75, 0.625, 0.75])
me_cube_032.materials.append(mat_material_039)
me_cube_032.update()
me_cube_033 = bpy.data.meshes.new('Cube.033')
me_cube_033.from_pydata([(-1.0, -1.0, -1.0), (-1.0, -1.0, 1.0), (-1.0, 1.0, -1.0), (-1.0, 1.0, 1.0), (1.0, -1.0, -1.0), (1.0, -1.0, 1.0), (1.0, 1.0, -1.0), (1.0, 1.0, 1.0)], [], [(0, 1, 3, 2), (2, 3, 7, 6), (6, 7, 5, 4), (4, 5, 1, 0), (2, 6, 4, 0), (7, 3, 1, 5)])
_uv = me_cube_033.uv_layers.new(name='UVMap')
_uv.uv.foreach_set('vector', [0.375, 0.0, 0.625, 0.0, 0.625, 0.25, 0.375, 0.25, 0.375, 0.25, 0.625, 0.25, 0.625, 0.5, 0.375, 0.5, 0.375, 0.5, 0.625, 0.5, 0.625, 0.75, 0.375, 0.75, 0.375, 0.75, 0.625, 0.75, 0.625, 1.0, 0.375, 1.0, 0.125, 0.5, 0.375, 0.5, 0.375, 0.75, 0.125, 0.75, 0.625, 0.5, 0.875, 0.5, 0.875, 0.75, 0.625, 0.75])
me_cube_033.materials.append(mat_material_040)
me_cube_033.update()
me_cube_034 = bpy.data.meshes.new('Cube.034')
me_cube_034.from_pydata([(-1.0, -1.0, -1.0), (-1.0, -1.0, 1.0), (-1.0, 1.0, -1.0), (-1.0, 1.0, 1.0), (1.0, -1.0, -1.0), (1.0, -1.0, 1.0), (1.0, 1.0, -1.0), (1.0, 1.0, 1.0)], [], [(0, 1, 3, 2), (2, 3, 7, 6), (6, 7, 5, 4), (4, 5, 1, 0), (2, 6, 4, 0), (7, 3, 1, 5)])
_uv = me_cube_034.uv_layers.new(name='UVMap')
_uv.uv.foreach_set('vector', [0.375, 0.0, 0.625, 0.0, 0.625, 0.25, 0.375, 0.25, 0.375, 0.25, 0.625, 0.25, 0.625, 0.5, 0.375, 0.5, 0.375, 0.5, 0.625, 0.5, 0.625, 0.75, 0.375, 0.75, 0.375, 0.75, 0.625, 0.75, 0.625, 1.0, 0.375, 1.0, 0.125, 0.5, 0.375, 0.5, 0.375, 0.75, 0.125, 0.75, 0.625, 0.5, 0.875, 0.5, 0.875, 0.75, 0.625, 0.75])
me_cube_034.materials.append(mat_material_041)
me_cube_034.update()
me_cube_035 = bpy.data.meshes.new('Cube.035')
me_cube_035.from_pydata([(-1.0, -1.0, -1.0), (-1.0, -1.0, 1.0), (-1.0, 1.0, -1.0), (-1.0, 1.0, 1.0), (1.0, -1.0, -1.0), (1.0, -1.0, 1.0), (1.0, 1.0, -1.0), (1.0, 1.0, 1.0)], [], [(0, 1, 3, 2), (2, 3, 7, 6), (6, 7, 5, 4), (4, 5, 1, 0), (2, 6, 4, 0), (7, 3, 1, 5)])
_uv = me_cube_035.uv_layers.new(name='UVMap')
_uv.uv.foreach_set('vector', [0.375, 0.0, 0.625, 0.0, 0.625, 0.25, 0.375, 0.25, 0.375, 0.25, 0.625, 0.25, 0.625, 0.5, 0.375, 0.5, 0.375, 0.5, 0.625, 0.5, 0.625, 0.75, 0.375, 0.75, 0.375, 0.75, 0.625, 0.75, 0.625, 1.0, 0.375, 1.0, 0.125, 0.5, 0.375, 0.5, 0.375, 0.75, 0.125, 0.75, 0.625, 0.5, 0.875, 0.5, 0.875, 0.75, 0.625, 0.75])
me_cube_035.materials.append(mat_material_042)
me_cube_035.update()
me_cube_036 = bpy.data.meshes.new('Cube.036')
me_cube_036.from_pydata([(-1.0, -1.0, -1.0), (-1.0, -1.0, 1.0), (-1.0, 1.0, -1.0), (-1.0, 1.0, 1.0), (1.0, -1.0, -1.0), (1.0, -1.0, 1.0), (1.0, 1.0, -1.0), (1.0, 1.0, 1.0)], [], [(0, 1, 3, 2), (2, 3, 7, 6), (6, 7, 5, 4), (4, 5, 1, 0), (2, 6, 4, 0), (7, 3, 1, 5)])
_uv = me_cube_036.uv_layers.new(name='UVMap')
_uv.uv.foreach_set('vector', [0.375, 0.0, 0.625, 0.0, 0.625, 0.25, 0.375, 0.25, 0.375, 0.25, 0.625, 0.25, 0.625, 0.5, 0.375, 0.5, 0.375, 0.5, 0.625, 0.5, 0.625, 0.75, 0.375, 0.75, 0.375, 0.75, 0.625, 0.75, 0.625, 1.0, 0.375, 1.0, 0.125, 0.5, 0.375, 0.5, 0.375, 0.75, 0.125, 0.75, 0.625, 0.5, 0.875, 0.5, 0.875, 0.75, 0.625, 0.75])
me_cube_036.materials.append(mat_material_043)
me_cube_036.update()
me_cube_037 = bpy.data.meshes.new('Cube.037')
me_cube_037.from_pydata([(-1.0, -1.0, -1.0), (-1.0, -1.0, 1.0), (-1.0, 1.0, -1.0), (-1.0, 1.0, 1.0), (1.0, -1.0, -1.0), (1.0, -1.0, 1.0), (1.0, 1.0, -1.0), (1.0, 1.0, 1.0)], [], [(0, 1, 3, 2), (2, 3, 7, 6), (6, 7, 5, 4), (4, 5, 1, 0), (2, 6, 4, 0), (7, 3, 1, 5)])
_uv = me_cube_037.uv_layers.new(name='UVMap')
_uv.uv.foreach_set('vector', [0.375, 0.0, 0.625, 0.0, 0.625, 0.25, 0.375, 0.25, 0.375, 0.25, 0.625, 0.25, 0.625, 0.5, 0.375, 0.5, 0.375, 0.5, 0.625, 0.5, 0.625, 0.75, 0.375, 0.75, 0.375, 0.75, 0.625, 0.75, 0.625, 1.0, 0.375, 1.0, 0.125, 0.5, 0.375, 0.5, 0.375, 0.75, 0.125, 0.75, 0.625, 0.5, 0.875, 0.5, 0.875, 0.75, 0.625, 0.75])
me_cube_037.materials.append(mat_material_044)
me_cube_037.update()
me_cube_038 = bpy.data.meshes.new('Cube.038')
me_cube_038.from_pydata([(-1.0, -1.0, -1.0), (-1.0, -1.0, 1.0), (-1.0, 1.0, -1.0), (-1.0, 1.0, 1.0), (1.0, -1.0, -1.0), (1.0, -1.0, 1.0), (1.0, 1.0, -1.0), (1.0, 1.0, 1.0)], [], [(0, 1, 3, 2), (2, 3, 7, 6), (6, 7, 5, 4), (4, 5, 1, 0), (2, 6, 4, 0), (7, 3, 1, 5)])
_uv = me_cube_038.uv_layers.new(name='UVMap')
_uv.uv.foreach_set('vector', [0.375, 0.0, 0.625, 0.0, 0.625, 0.25, 0.375, 0.25, 0.375, 0.25, 0.625, 0.25, 0.625, 0.5, 0.375, 0.5, 0.375, 0.5, 0.625, 0.5, 0.625, 0.75, 0.375, 0.75, 0.375, 0.75, 0.625, 0.75, 0.625, 1.0, 0.375, 1.0, 0.125, 0.5, 0.375, 0.5, 0.375, 0.75, 0.125, 0.75, 0.625, 0.5, 0.875, 0.5, 0.875, 0.75, 0.625, 0.75])
me_cube_038.materials.append(mat_material_045)
me_cube_038.update()
me_cube_039 = bpy.data.meshes.new('Cube.039')
me_cube_039.from_pydata([(-1.0, -1.0, -1.0), (-1.0, -1.0, 1.0), (-1.0, 1.0, -1.0), (-1.0, 1.0, 1.0), (1.0, -1.0, -1.0), (1.0, -1.0, 1.0), (1.0, 1.0, -1.0), (1.0, 1.0, 1.0)], [], [(0, 1, 3, 2), (2, 3, 7, 6), (6, 7, 5, 4), (4, 5, 1, 0), (2, 6, 4, 0), (7, 3, 1, 5)])
_uv = me_cube_039.uv_layers.new(name='UVMap')
_uv.uv.foreach_set('vector', [0.375, 0.0, 0.625, 0.0, 0.625, 0.25, 0.375, 0.25, 0.375, 0.25, 0.625, 0.25, 0.625, 0.5, 0.375, 0.5, 0.375, 0.5, 0.625, 0.5, 0.625, 0.75, 0.375, 0.75, 0.375, 0.75, 0.625, 0.75, 0.625, 1.0, 0.375, 1.0, 0.125, 0.5, 0.375, 0.5, 0.375, 0.75, 0.125, 0.75, 0.625, 0.5, 0.875, 0.5, 0.875, 0.75, 0.625, 0.75])
me_cube_039.materials.append(mat_material_046)
me_cube_039.update()
me_cube_040 = bpy.data.meshes.new('Cube.040')
me_cube_040.from_pydata([(-1.0, -1.0, -1.0), (-1.0, -1.0, 1.0), (-1.0, 1.0, -1.0), (-1.0, 1.0, 1.0), (1.0, -1.0, -1.0), (1.0, -1.0, 1.0), (1.0, 1.0, -1.0), (1.0, 1.0, 1.0)], [], [(0, 1, 3, 2), (2, 3, 7, 6), (6, 7, 5, 4), (4, 5, 1, 0), (2, 6, 4, 0), (7, 3, 1, 5)])
_uv = me_cube_040.uv_layers.new(name='UVMap')
_uv.uv.foreach_set('vector', [0.375, 0.0, 0.625, 0.0, 0.625, 0.25, 0.375, 0.25, 0.375, 0.25, 0.625, 0.25, 0.625, 0.5, 0.375, 0.5, 0.375, 0.5, 0.625, 0.5, 0.625, 0.75, 0.375, 0.75, 0.375, 0.75, 0.625, 0.75, 0.625, 1.0, 0.375, 1.0, 0.125, 0.5, 0.375, 0.5, 0.375, 0.75, 0.125, 0.75, 0.625, 0.5, 0.875, 0.5, 0.875, 0.75, 0.625, 0.75])
me_cube_040.materials.append(mat_material_047)
me_cube_040.update()
me_cube_041 = bpy.data.meshes.new('Cube.041')
me_cube_041.from_pydata([(-1.0, -1.0, -1.0), (-1.0, -1.0, 1.0), (-1.0, 1.0, -1.0), (-1.0, 1.0, 1.0), (1.0, -1.0, -1.0), (1.0, -1.0, 1.0), (1.0, 1.0, -1.0), (1.0, 1.0, 1.0)], [], [(0, 1, 3, 2), (2, 3, 7, 6), (6, 7, 5, 4), (4, 5, 1, 0), (2, 6, 4, 0), (7, 3, 1, 5)])
_uv = me_cube_041.uv_layers.new(name='UVMap')
_uv.uv.foreach_set('vector', [0.375, 0.0, 0.625, 0.0, 0.625, 0.25, 0.375, 0.25, 0.375, 0.25, 0.625, 0.25, 0.625, 0.5, 0.375, 0.5, 0.375, 0.5, 0.625, 0.5, 0.625, 0.75, 0.375, 0.75, 0.375, 0.75, 0.625, 0.75, 0.625, 1.0, 0.375, 1.0, 0.125, 0.5, 0.375, 0.5, 0.375, 0.75, 0.125, 0.75, 0.625, 0.5, 0.875, 0.5, 0.875, 0.75, 0.625, 0.75])
me_cube_041.materials.append(mat_material_048)
me_cube_041.update()
me_cube_042 = bpy.data.meshes.new('Cube.042')
me_cube_042.from_pydata([(-1.0, -1.0, -1.0), (-1.0, -1.0, 1.0), (-1.0, 1.0, -1.0), (-1.0, 1.0, 1.0), (1.0, -1.0, -1.0), (1.0, -1.0, 1.0), (1.0, 1.0, -1.0), (1.0, 1.0, 1.0)], [], [(0, 1, 3, 2), (2, 3, 7, 6), (6, 7, 5, 4), (4, 5, 1, 0), (2, 6, 4, 0), (7, 3, 1, 5)])
_uv = me_cube_042.uv_layers.new(name='UVMap')
_uv.uv.foreach_set('vector', [0.375, 0.0, 0.625, 0.0, 0.625, 0.25, 0.375, 0.25, 0.375, 0.25, 0.625, 0.25, 0.625, 0.5, 0.375, 0.5, 0.375, 0.5, 0.625, 0.5, 0.625, 0.75, 0.375, 0.75, 0.375, 0.75, 0.625, 0.75, 0.625, 1.0, 0.375, 1.0, 0.125, 0.5, 0.375, 0.5, 0.375, 0.75, 0.125, 0.75, 0.625, 0.5, 0.875, 0.5, 0.875, 0.75, 0.625, 0.75])
me_cube_042.materials.append(mat_material_049)
me_cube_042.update()
me_cube_043 = bpy.data.meshes.new('Cube.043')
me_cube_043.from_pydata([(-1.0, -1.0, -1.0), (-1.0, -1.0, 1.0), (-1.0, 1.0, -1.0), (-1.0, 1.0, 1.0), (1.0, -1.0, -1.0), (1.0, -1.0, 1.0), (1.0, 1.0, -1.0), (1.0, 1.0, 1.0)], [], [(0, 1, 3, 2), (2, 3, 7, 6), (6, 7, 5, 4), (4, 5, 1, 0), (2, 6, 4, 0), (7, 3, 1, 5)])
_uv = me_cube_043.uv_layers.new(name='UVMap')
_uv.uv.foreach_set('vector', [0.375, 0.0, 0.625, 0.0, 0.625, 0.25, 0.375, 0.25, 0.375, 0.25, 0.625, 0.25, 0.625, 0.5, 0.375, 0.5, 0.375, 0.5, 0.625, 0.5, 0.625, 0.75, 0.375, 0.75, 0.375, 0.75, 0.625, 0.75, 0.625, 1.0, 0.375, 1.0, 0.125, 0.5, 0.375, 0.5, 0.375, 0.75, 0.125, 0.75, 0.625, 0.5, 0.875, 0.5, 0.875, 0.75, 0.625, 0.75])
me_cube_043.materials.append(mat_material_050)
me_cube_043.update()
me_cube_044 = bpy.data.meshes.new('Cube.044')
me_cube_044.from_pydata([(-1.0, -1.0, -1.0), (-1.0, -1.0, 1.0), (-1.0, 1.0, -1.0), (-1.0, 1.0, 1.0), (1.0, -1.0, -1.0), (1.0, -1.0, 1.0), (1.0, 1.0, -1.0), (1.0, 1.0, 1.0)], [], [(0, 1, 3, 2), (2, 3, 7, 6), (6, 7, 5, 4), (4, 5, 1, 0), (2, 6, 4, 0), (7, 3, 1, 5)])
_uv = me_cube_044.uv_layers.new(name='UVMap')
_uv.uv.foreach_set('vector', [0.375, 0.0, 0.625, 0.0, 0.625, 0.25, 0.375, 0.25, 0.375, 0.25, 0.625, 0.25, 0.625, 0.5, 0.375, 0.5, 0.375, 0.5, 0.625, 0.5, 0.625, 0.75, 0.375, 0.75, 0.375, 0.75, 0.625, 0.75, 0.625, 1.0, 0.375, 1.0, 0.125, 0.5, 0.375, 0.5, 0.375, 0.75, 0.125, 0.75, 0.625, 0.5, 0.875, 0.5, 0.875, 0.75, 0.625, 0.75])
me_cube_044.materials.append(mat_material_051)
me_cube_044.update()
me_cube_045 = bpy.data.meshes.new('Cube.045')
me_cube_045.from_pydata([(-1.0, -1.0, -1.0), (-1.0, -1.0, 1.0), (-1.0, 1.0, -1.0), (-1.0, 1.0, 1.0), (1.0, -1.0, -1.0), (1.0, -1.0, 1.0), (1.0, 1.0, -1.0), (1.0, 1.0, 1.0)], [], [(0, 1, 3, 2), (2, 3, 7, 6), (6, 7, 5, 4), (4, 5, 1, 0), (2, 6, 4, 0), (7, 3, 1, 5)])
_uv = me_cube_045.uv_layers.new(name='UVMap')
_uv.uv.foreach_set('vector', [0.375, 0.0, 0.625, 0.0, 0.625, 0.25, 0.375, 0.25, 0.375, 0.25, 0.625, 0.25, 0.625, 0.5, 0.375, 0.5, 0.375, 0.5, 0.625, 0.5, 0.625, 0.75, 0.375, 0.75, 0.375, 0.75, 0.625, 0.75, 0.625, 1.0, 0.375, 1.0, 0.125, 0.5, 0.375, 0.5, 0.375, 0.75, 0.125, 0.75, 0.625, 0.5, 0.875, 0.5, 0.875, 0.75, 0.625, 0.75])
me_cube_045.materials.append(mat_material_052)
me_cube_045.update()
me_cube_046 = bpy.data.meshes.new('Cube.046')
me_cube_046.from_pydata([(-1.0, -1.0, -1.0), (-1.0, -1.0, 1.0), (-1.0, 1.0, -1.0), (-1.0, 1.0, 1.0), (1.0, -1.0, -1.0), (1.0, -1.0, 1.0), (1.0, 1.0, -1.0), (1.0, 1.0, 1.0)], [], [(0, 1, 3, 2), (2, 3, 7, 6), (6, 7, 5, 4), (4, 5, 1, 0), (2, 6, 4, 0), (7, 3, 1, 5)])
_uv = me_cube_046.uv_layers.new(name='UVMap')
_uv.uv.foreach_set('vector', [0.375, 0.0, 0.625, 0.0, 0.625, 0.25, 0.375, 0.25, 0.375, 0.25, 0.625, 0.25, 0.625, 0.5, 0.375, 0.5, 0.375, 0.5, 0.625, 0.5, 0.625, 0.75, 0.375, 0.75, 0.375, 0.75, 0.625, 0.75, 0.625, 1.0, 0.375, 1.0, 0.125, 0.5, 0.375, 0.5, 0.375, 0.75, 0.125, 0.75, 0.625, 0.5, 0.875, 0.5, 0.875, 0.75, 0.625, 0.75])
me_cube_046.materials.append(mat_material_053)
me_cube_046.update()
me_cube_047 = bpy.data.meshes.new('Cube.047')
me_cube_047.from_pydata([(-1.0, -1.0, -1.0), (-1.0, -1.0, 1.0), (-1.0, 1.0, -1.0), (-1.0, 1.0, 1.0), (1.0, -1.0, -1.0), (1.0, -1.0, 1.0), (1.0, 1.0, -1.0), (1.0, 1.0, 1.0)], [], [(0, 1, 3, 2), (2, 3, 7, 6), (6, 7, 5, 4), (4, 5, 1, 0), (2, 6, 4, 0), (7, 3, 1, 5)])
_uv = me_cube_047.uv_layers.new(name='UVMap')
_uv.uv.foreach_set('vector', [0.375, 0.0, 0.625, 0.0, 0.625, 0.25, 0.375, 0.25, 0.375, 0.25, 0.625, 0.25, 0.625, 0.5, 0.375, 0.5, 0.375, 0.5, 0.625, 0.5, 0.625, 0.75, 0.375, 0.75, 0.375, 0.75, 0.625, 0.75, 0.625, 1.0, 0.375, 1.0, 0.125, 0.5, 0.375, 0.5, 0.375, 0.75, 0.125, 0.75, 0.625, 0.5, 0.875, 0.5, 0.875, 0.75, 0.625, 0.75])
me_cube_047.materials.append(mat_material_054)
me_cube_047.update()
me_cube_048 = bpy.data.meshes.new('Cube.048')
me_cube_048.from_pydata([(-1.0, -1.0, -1.0), (-1.0, -1.0, 1.0), (-1.0, 1.0, -1.0), (-1.0, 1.0, 1.0), (1.0, -1.0, -1.0), (1.0, -1.0, 1.0), (1.0, 1.0, -1.0), (1.0, 1.0, 1.0)], [], [(0, 1, 3, 2), (2, 3, 7, 6), (6, 7, 5, 4), (4, 5, 1, 0), (2, 6, 4, 0), (7, 3, 1, 5)])
_uv = me_cube_048.uv_layers.new(name='UVMap')
_uv.uv.foreach_set('vector', [0.375, 0.0, 0.625, 0.0, 0.625, 0.25, 0.375, 0.25, 0.375, 0.25, 0.625, 0.25, 0.625, 0.5, 0.375, 0.5, 0.375, 0.5, 0.625, 0.5, 0.625, 0.75, 0.375, 0.75, 0.375, 0.75, 0.625, 0.75, 0.625, 1.0, 0.375, 1.0, 0.125, 0.5, 0.375, 0.5, 0.375, 0.75, 0.125, 0.75, 0.625, 0.5, 0.875, 0.5, 0.875, 0.75, 0.625, 0.75])
me_cube_048.materials.append(mat_material_055)
me_cube_048.update()
me_cube_049 = bpy.data.meshes.new('Cube.049')
me_cube_049.from_pydata([(-1.0, -1.0, -1.0), (-1.0, -1.0, 1.0), (-1.0, 1.0, -1.0), (-1.0, 1.0, 1.0), (1.0, -1.0, -1.0), (1.0, -1.0, 1.0), (1.0, 1.0, -1.0), (1.0, 1.0, 1.0)], [], [(0, 1, 3, 2), (2, 3, 7, 6), (6, 7, 5, 4), (4, 5, 1, 0), (2, 6, 4, 0), (7, 3, 1, 5)])
_uv = me_cube_049.uv_layers.new(name='UVMap')
_uv.uv.foreach_set('vector', [0.375, 0.0, 0.625, 0.0, 0.625, 0.25, 0.375, 0.25, 0.375, 0.25, 0.625, 0.25, 0.625, 0.5, 0.375, 0.5, 0.375, 0.5, 0.625, 0.5, 0.625, 0.75, 0.375, 0.75, 0.375, 0.75, 0.625, 0.75, 0.625, 1.0, 0.375, 1.0, 0.125, 0.5, 0.375, 0.5, 0.375, 0.75, 0.125, 0.75, 0.625, 0.5, 0.875, 0.5, 0.875, 0.75, 0.625, 0.75])
me_cube_049.materials.append(mat_material_056)
me_cube_049.update()
me_cube_050 = bpy.data.meshes.new('Cube.050')
me_cube_050.from_pydata([(-1.0, -1.0, -1.0), (-1.0, -1.0, 1.0), (-1.0, 1.0, -1.0), (-1.0, 1.0, 1.0), (1.0, -1.0, -1.0), (1.0, -1.0, 1.0), (1.0, 1.0, -1.0), (1.0, 1.0, 1.0)], [], [(0, 1, 3, 2), (2, 3, 7, 6), (6, 7, 5, 4), (4, 5, 1, 0), (2, 6, 4, 0), (7, 3, 1, 5)])
_uv = me_cube_050.uv_layers.new(name='UVMap')
_uv.uv.foreach_set('vector', [0.375, 0.0, 0.625, 0.0, 0.625, 0.25, 0.375, 0.25, 0.375, 0.25, 0.625, 0.25, 0.625, 0.5, 0.375, 0.5, 0.375, 0.5, 0.625, 0.5, 0.625, 0.75, 0.375, 0.75, 0.375, 0.75, 0.625, 0.75, 0.625, 1.0, 0.375, 1.0, 0.125, 0.5, 0.375, 0.5, 0.375, 0.75, 0.125, 0.75, 0.625, 0.5, 0.875, 0.5, 0.875, 0.75, 0.625, 0.75])
me_cube_050.materials.append(mat_material_057)
me_cube_050.update()
me_cube_051 = bpy.data.meshes.new('Cube.051')
me_cube_051.from_pydata([(-1.0, -1.0, -1.0), (-1.0, -1.0, 1.0), (-1.0, 1.0, -1.0), (-1.0, 1.0, 1.0), (1.0, -1.0, -1.0), (1.0, -1.0, 1.0), (1.0, 1.0, -1.0), (1.0, 1.0, 1.0)], [], [(0, 1, 3, 2), (2, 3, 7, 6), (6, 7, 5, 4), (4, 5, 1, 0), (2, 6, 4, 0), (7, 3, 1, 5)])
_uv = me_cube_051.uv_layers.new(name='UVMap')
_uv.uv.foreach_set('vector', [0.375, 0.0, 0.625, 0.0, 0.625, 0.25, 0.375, 0.25, 0.375, 0.25, 0.625, 0.25, 0.625, 0.5, 0.375, 0.5, 0.375, 0.5, 0.625, 0.5, 0.625, 0.75, 0.375, 0.75, 0.375, 0.75, 0.625, 0.75, 0.625, 1.0, 0.375, 1.0, 0.125, 0.5, 0.375, 0.5, 0.375, 0.75, 0.125, 0.75, 0.625, 0.5, 0.875, 0.5, 0.875, 0.75, 0.625, 0.75])
me_cube_051.materials.append(mat_material_058)
me_cube_051.update()
me_cube_052 = bpy.data.meshes.new('Cube.052')
me_cube_052.from_pydata([(-1.0, -1.0, -1.0), (-1.0, -1.0, 1.0), (-1.0, 1.0, -1.0), (-1.0, 1.0, 1.0), (1.0, -1.0, -1.0), (1.0, -1.0, 1.0), (1.0, 1.0, -1.0), (1.0, 1.0, 1.0)], [], [(0, 1, 3, 2), (2, 3, 7, 6), (6, 7, 5, 4), (4, 5, 1, 0), (2, 6, 4, 0), (7, 3, 1, 5)])
_uv = me_cube_052.uv_layers.new(name='UVMap')
_uv.uv.foreach_set('vector', [0.375, 0.0, 0.625, 0.0, 0.625, 0.25, 0.375, 0.25, 0.375, 0.25, 0.625, 0.25, 0.625, 0.5, 0.375, 0.5, 0.375, 0.5, 0.625, 0.5, 0.625, 0.75, 0.375, 0.75, 0.375, 0.75, 0.625, 0.75, 0.625, 1.0, 0.375, 1.0, 0.125, 0.5, 0.375, 0.5, 0.375, 0.75, 0.125, 0.75, 0.625, 0.5, 0.875, 0.5, 0.875, 0.75, 0.625, 0.75])
me_cube_052.materials.append(mat_material_059)
me_cube_052.update()
me_cube_053 = bpy.data.meshes.new('Cube.053')
me_cube_053.from_pydata([(-1.0, -1.0, -1.0), (-1.0, -1.0, 1.0), (-1.0, 1.0, -1.0), (-1.0, 1.0, 1.0), (1.0, -1.0, -1.0), (1.0, -1.0, 1.0), (1.0, 1.0, -1.0), (1.0, 1.0, 1.0)], [], [(0, 1, 3, 2), (2, 3, 7, 6), (6, 7, 5, 4), (4, 5, 1, 0), (2, 6, 4, 0), (7, 3, 1, 5)])
_uv = me_cube_053.uv_layers.new(name='UVMap')
_uv.uv.foreach_set('vector', [0.375, 0.0, 0.625, 0.0, 0.625, 0.25, 0.375, 0.25, 0.375, 0.25, 0.625, 0.25, 0.625, 0.5, 0.375, 0.5, 0.375, 0.5, 0.625, 0.5, 0.625, 0.75, 0.375, 0.75, 0.375, 0.75, 0.625, 0.75, 0.625, 1.0, 0.375, 1.0, 0.125, 0.5, 0.375, 0.5, 0.375, 0.75, 0.125, 0.75, 0.625, 0.5, 0.875, 0.5, 0.875, 0.75, 0.625, 0.75])
me_cube_053.materials.append(mat_material_060)
me_cube_053.update()

# ---- curves / text
txt_text = bpy.data.curves.new('Text', 'FONT')
txt_text.dimensions = '2D'
txt_text.body = 'ФФФФФA'
txt_text.materials.append(mat_material_001)
txt_text.bevel_profile.use_clip = True
txt_text.extrude = 0.002
txt_text_001 = bpy.data.curves.new('Text.001', 'FONT')
txt_text_001.dimensions = '2D'
txt_text_001.body = '0'
txt_text_001.materials.append(mat_material_004)
txt_text_005 = bpy.data.curves.new('Text.005', 'FONT')
txt_text_005.dimensions = '2D'
txt_text_005.body = '0,2'
txt_text_005.materials.append(mat_material_018)
txt_text_002 = bpy.data.curves.new('Text.002', 'FONT')
txt_text_002.dimensions = '2D'
txt_text_002.body = '0,4'
txt_text_002.materials.append(mat_material_061)
txt_text_006 = bpy.data.curves.new('Text.006', 'FONT')
txt_text_006.dimensions = '2D'
txt_text_006.body = '0,3'
txt_text_006.materials.append(mat_material_062)
txt_text_009 = bpy.data.curves.new('Text.009', 'FONT')
txt_text_009.dimensions = '2D'
txt_text_009.body = '0,1'
txt_text_009.materials.append(mat_material_064)
txt_text_003 = bpy.data.curves.new('Text.003', 'FONT')
txt_text_003.dimensions = '2D'
txt_text_003.body = '0,1'
txt_text_003.materials.append(mat_material_008)
txt_text_008 = bpy.data.curves.new('Text.008', 'FONT')
txt_text_008.dimensions = '2D'
txt_text_008.body = '0,2'
txt_text_008.materials.append(mat_material_009)
txt_text_011 = bpy.data.curves.new('Text.011', 'FONT')
txt_text_011.dimensions = '2D'
txt_text_011.body = '0,3'
txt_text_011.materials.append(mat_material_012)
txt_text_013 = bpy.data.curves.new('Text.013', 'FONT')
txt_text_013.dimensions = '2D'
txt_text_013.body = '0,4'
txt_text_013.materials.append(mat_material_016)

# ---- objects
ob_cube = bpy.data.objects.new('Cube', me_cube)
ob_light = bpy.data.objects.new('Light', light_light)
ob_camera = bpy.data.objects.new('Camera', cam_camera)
ob_cube_001 = bpy.data.objects.new('Cube.001', me_cube_001)
ob_cube_002 = bpy.data.objects.new('Cube.002', me_cube_002)
ob_cube_004 = bpy.data.objects.new('Cube.004', me_cube_001)
ob_cube_005 = bpy.data.objects.new('Cube.005', me_cube_001)
ob_cone = bpy.data.objects.new('Cone', me_cone)
ob_cylinder = bpy.data.objects.new('Cylinder', me_cylinder)
ob_cube_006 = bpy.data.objects.new('Cube.006', me_cube_003)
ob_sun = bpy.data.objects.new('Sun', light_sun)
ob_text = bpy.data.objects.new('Text', txt_text)
ob_text_004 = bpy.data.objects.new('Text.004', txt_text_001)
ob_text_002 = bpy.data.objects.new('Text.002', txt_text_005)
ob_cube_008 = bpy.data.objects.new('Cube.008', me_cube_012)
ob_cube_060 = bpy.data.objects.new('Cube.060', me_cube_104)
ob_cube_065 = bpy.data.objects.new('Cube.065', me_cube_109)
ob_cube_003 = bpy.data.objects.new('Cube.003', me_cube_006)
ob_cube_007 = bpy.data.objects.new('Cube.007', me_cube_009)
ob_cube_015 = bpy.data.objects.new('Cube.015', me_cube_010)
ob_cube_016 = bpy.data.objects.new('Cube.016', me_cube_011)
ob_cube_017 = bpy.data.objects.new('Cube.017', me_cube_013)
ob_cube_019 = bpy.data.objects.new('Cube.019', me_cube_014)
ob_cube_020 = bpy.data.objects.new('Cube.020', me_cube_015)
ob_cube_021 = bpy.data.objects.new('Cube.021', me_cube_018)
ob_cube_022 = bpy.data.objects.new('Cube.022', me_cube_019)
ob_cube_023 = bpy.data.objects.new('Cube.023', me_cube_021)
ob_cube_024 = bpy.data.objects.new('Cube.024', me_cube_026)
ob_cube_025 = bpy.data.objects.new('Cube.025', me_cube_027)
ob_cube_026 = bpy.data.objects.new('Cube.026', me_cube_028)
ob_cube_027 = bpy.data.objects.new('Cube.027', me_cube_029)
ob_cube_028 = bpy.data.objects.new('Cube.028', me_cube_030)
ob_cube_029 = bpy.data.objects.new('Cube.029', me_cube_031)
ob_cube_030 = bpy.data.objects.new('Cube.030', me_cube_032)
ob_cube_009 = bpy.data.objects.new('Cube.009', me_cube_033)
ob_cube_011 = bpy.data.objects.new('Cube.011', me_cube_034)
ob_cube_012 = bpy.data.objects.new('Cube.012', me_cube_035)
ob_cube_013 = bpy.data.objects.new('Cube.013', me_cube_036)
ob_cube_014 = bpy.data.objects.new('Cube.014', me_cube_037)
ob_cube_018 = bpy.data.objects.new('Cube.018', me_cube_038)
ob_cube_031 = bpy.data.objects.new('Cube.031', me_cube_039)
ob_cube_032 = bpy.data.objects.new('Cube.032', me_cube_040)
ob_cube_033 = bpy.data.objects.new('Cube.033', me_cube_041)
ob_cube_034 = bpy.data.objects.new('Cube.034', me_cube_042)
ob_cube_035 = bpy.data.objects.new('Cube.035', me_cube_043)
ob_cube_036 = bpy.data.objects.new('Cube.036', me_cube_044)
ob_cube_037 = bpy.data.objects.new('Cube.037', me_cube_045)
ob_cube_038 = bpy.data.objects.new('Cube.038', me_cube_046)
ob_cube_039 = bpy.data.objects.new('Cube.039', me_cube_047)
ob_cube_040 = bpy.data.objects.new('Cube.040', me_cube_048)
ob_cube_041 = bpy.data.objects.new('Cube.041', me_cube_049)
ob_cube_042 = bpy.data.objects.new('Cube.042', me_cube_050)
ob_cube_043 = bpy.data.objects.new('Cube.043', me_cube_051)
ob_cube_044 = bpy.data.objects.new('Cube.044', me_cube_052)
ob_cube_045 = bpy.data.objects.new('Cube.045', me_cube_053)
ob_text_008 = bpy.data.objects.new('Text.008', txt_text_002)
ob_text_005 = bpy.data.objects.new('Text.005', txt_text_006)
ob_text_007 = bpy.data.objects.new('Text.007', txt_text_009)
ob_text_001 = bpy.data.objects.new('Text.001', txt_text_003)
ob_text_003 = bpy.data.objects.new('Text.003', txt_text_008)
ob_text_006 = bpy.data.objects.new('Text.006', txt_text_011)
ob_text_009 = bpy.data.objects.new('Text.009', txt_text_013)

# ---- transforms, parenting, visibility, modifiers, constraints
ob_cube.location = (0.07, 0.0, 0.0)
ob_cube.scale = (0.01075, 1.0, 1.0)
ob_cube.lock_rotations_4d = False
ob_cube.empty_display_type = 'ARROWS'
ob_cube.lineart.crease_threshold = 0.0
ob_light.location = (-5.609, -6.628, 4.761)
ob_light.rotation_euler = (0.2864, -0.2786, 0.8541)
ob_light.scale = (2.424, 2.798, 4.308)
ob_light.lock_rotations_4d = False
ob_light.empty_display_type = 'ARROWS'
ob_light.color = (0.0, 0.0, 0.0, 0.0)
ob_light.lineart.crease_threshold = 0.0
ob_camera.location = (7.359, -6.926, 4.958)
ob_camera.rotation_euler = (1.109, 0.0, 0.8149)
ob_camera.lock_rotations_4d = False
ob_camera.empty_display_type = 'ARROWS'
ob_camera.color = (0.0, 0.0, 0.0, 0.0)
ob_camera.display_type = 'WIRE'
ob_camera.lineart.crease_threshold = 0.0
ob_cube_001.location = (-0.05, -0.95, 0.0)
ob_cube_001.scale = (-0.13, 0.05, 1.0)
ob_cube_001.lock_location = (True, True, True)
ob_cube_002.location = (-0.05, 0.95, 0.0)
ob_cube_002.scale = (-0.13, 0.05, 1.0)
ob_cube_004.location = (-0.05, 0.0, 0.95)
ob_cube_004.rotation_euler = (1.571, 0.0, 0.0)
ob_cube_004.scale = (-0.13, 0.05, 1.0)
ob_cube_004.lock_location = (True, True, False)
ob_cube_005.location = (-0.05, 0.0, -0.95)
ob_cube_005.rotation_euler = (1.571, 0.0, 0.0)
ob_cube_005.scale = (-0.13, 0.05, 1.0)
ob_cube_005.lock_location = (True, True, True)
ob_cone.location = (-0.005431, 0.0, -0.2721)
ob_cone.scale = (-0.01722, 0.04527, 0.6208)
ob_cylinder.location = (0.0005325, 0.0, -0.9011)
ob_cylinder.rotation_euler = (0.0, 1.571, 0.0)
ob_cylinder.scale = (0.06, 0.06, 0.03783)
ob_cube_006.location = (-0.1478, -0.007054, 0.0)
ob_cube_006.scale = (0.01269, 0.8992, 0.8977)
ob_sun.location = (-3.003, -2.819, 3.944)
ob_sun.rotation_euler = (0.6954, -0.4615, -0.3734)
ob_text.location = (0.05367, 0.07116, -0.3121)
ob_text.rotation_euler = (-1.571, -3.142, 1.571)
ob_text.scale = (0.2247, 0.6119, 5.044)
ob_text_004.location = (0.04967, 0.02718, 0.4388)
ob_text_004.rotation_euler = (1.571, 0.0, -1.571)
ob_text_004.scale = (0.09, 0.14, 2.51)
ob_text_002.location = (0.04967, -0.4462, 0.3359)
ob_text_002.rotation_euler = (1.571, 0.0, -1.571)
ob_text_002.scale = (0.09, 0.14, 2.51)
ob_cube_008.location = (0.05804, 0.2305, 0.311)
ob_cube_008.rotation_euler = (-0.1963, 0.0, 0.0)
ob_cube_008.scale = (-0.003741, -0.003494, 0.07623)
ob_cube_060.location = (0.05658, 0.08969, 0.2938)
ob_cube_060.rotation_euler = (-0.07854, -0.0, 0.0)
ob_cube_060.scale = (-0.003741, -0.003494, 0.0349)
ob_cube_065.location = (0.05546, 0.7626, -0.04647)
ob_cube_065.rotation_euler = (-0.7854, -0.0, 0.0)
ob_cube_065.scale = (-0.003741, 0.003494, 0.07623)
ob_cube_003.location = (0.05804, 0.4434, 0.225)
ob_cube_003.rotation_euler = (-0.3927, 0.0, 0.0)
ob_cube_003.scale = (-0.003741, -0.003494, 0.07623)
ob_cube_007.location = (0.05804, 0.6225, 0.1037)
ob_cube_007.rotation_euler = (-0.589, 0.0, 0.0)
ob_cube_007.scale = (-0.003741, -0.003494, 0.07623)
ob_cube_015.location = (0.05658, 0.04597, 0.2985)
ob_cube_015.rotation_euler = (-0.03927, -0.0, 0.0)
ob_cube_015.scale = (-0.003741, -0.003494, 0.0349)
ob_cube_016.location = (0.05658, 0.1334, 0.2887)
ob_cube_016.rotation_euler = (-0.1004, -0.0, 0.0)
ob_cube_016.scale = (-0.003741, -0.003494, 0.0349)
ob_cube_017.location = (0.05658, 0.1785, 0.2835)
ob_cube_017.rotation_euler = (-0.1571, -0.0, 0.0)
ob_cube_017.scale = (-0.003741, -0.003494, 0.0349)
ob_cube_019.location = (0.05658, 0.3088, 0.2427)
ob_cube_019.rotation_euler = (-0.2749, -0.0, 0.0)
ob_cube_019.scale = (-0.003741, -0.003494, 0.0349)
ob_cube_020.location = (0.05658, 0.3909, 0.2081)
ob_cube_020.rotation_euler = (-0.3534, -0.0, 0.0)
ob_cube_020.scale = (-0.003741, -0.003494, 0.0349)
ob_cube_021.location = (0.05658, 0.3512, 0.228)
ob_cube_021.rotation_euler = (-0.3142, -0.0, 0.0)
ob_cube_021.scale = (-0.003741, -0.003494, 0.0349)
ob_cube_022.location = (0.05658, 0.2685, 0.2556)
ob_cube_022.rotation_euler = (-0.2356, -0.0, 0.0)
ob_cube_022.scale = (-0.003741, -0.003494, 0.0349)
ob_cube_023.location = (0.05658, 0.4608, 0.1692)
ob_cube_023.rotation_euler = (-0.432, 2.371e-19, -5.262e-20)
ob_cube_023.scale = (-0.003741, -0.003494, 0.0349)
ob_cube_024.location = (0.05658, 0.5356, 0.1243)
ob_cube_024.rotation_euler = (-0.5105, 2.371e-19, -5.262e-20)
ob_cube_024.scale = (-0.003741, -0.003494, 0.0349)
ob_cube_025.location = (0.05658, 0.57, 0.09629)
ob_cube_025.rotation_euler = (-0.5498, 2.371e-19, -5.262e-20)
ob_cube_025.scale = (-0.003741, -0.003494, 0.0349)
ob_cube_026.location = (0.05658, 0.4973, 0.1479)
ob_cube_026.rotation_euler = (-0.4712, 2.371e-19, -5.262e-20)
ob_cube_026.scale = (-0.003741, -0.003494, 0.0349)
ob_cube_027.location = (0.05658, 0.6225, 0.04833)
ob_cube_027.rotation_euler = (-0.6283, -0.0, 0.0)
ob_cube_027.scale = (-0.003741, -0.003494, 0.0349)
ob_cube_028.location = (0.05658, 0.6858, -0.01001)
ob_cube_028.rotation_euler = (-0.7069, -0.0, 0.0)
ob_cube_028.scale = (-0.003741, -0.003494, 0.0349)
ob_cube_029.location = (0.05658, 0.7109, -0.04421)
ob_cube_029.rotation_euler = (-0.7461, -0.0, 0.0)
ob_cube_029.scale = (-0.003741, -0.003494, 0.0349)
ob_cube_030.location = (0.05658, 0.6551, 0.02136)
ob_cube_030.rotation_euler = (-0.6676, -0.0, 0.0)
ob_cube_030.scale = (-0.003741, -0.003494, 0.0349)
ob_cube_009.location = (0.05546, -0.7621, -0.04647)
ob_cube_009.rotation_euler = (0.7854, -0.0, 0.0)
ob_cube_009.scale = (-0.003741, -0.003494, 0.07623)
ob_cube_011.location = (0.05658, -0.08917, 0.2938)
ob_cube_011.rotation_euler = (0.07854, -0.0, 0.0)
ob_cube_011.scale = (-0.003741, 0.003494, 0.0349)
ob_cube_012.location = (0.05658, -0.6546, 0.02136)
ob_cube_012.rotation_euler = (0.6676, -0.0, 0.0)
ob_cube_012.scale = (-0.003741, 0.003494, 0.0349)
ob_cube_013.location = (0.05658, -0.7104, -0.04421)
ob_cube_013.rotation_euler = (0.7461, -0.0, 0.0)
ob_cube_013.scale = (-0.003741, 0.003494, 0.0349)
ob_cube_014.location = (0.05658, -0.6852, -0.01001)
ob_cube_014.rotation_euler = (0.7069, -0.0, 0.0)
ob_cube_014.scale = (-0.003741, 0.003494, 0.0349)
ob_cube_018.location = (0.05658, -0.622, 0.04833)
ob_cube_018.rotation_euler = (0.6283, -0.0, 0.0)
ob_cube_018.scale = (-0.003741, 0.003494, 0.0349)
ob_cube_031.location = (0.05658, -0.4968, 0.1479)
ob_cube_031.rotation_euler = (0.4712, 2.371e-19, 5.262e-20)
ob_cube_031.scale = (-0.003741, 0.003494, 0.0349)
ob_cube_032.location = (0.05658, -0.5695, 0.09629)
ob_cube_032.rotation_euler = (0.5498, 2.371e-19, 5.262e-20)
ob_cube_032.scale = (-0.003741, 0.003494, 0.0349)
ob_cube_033.location = (0.05658, -0.5351, 0.1243)
ob_cube_033.rotation_euler = (0.5105, 2.371e-19, 5.262e-20)
ob_cube_033.scale = (-0.003741, 0.003494, 0.0349)
ob_cube_034.location = (0.05658, -0.4603, 0.1692)
ob_cube_034.rotation_euler = (0.432, 2.371e-19, 5.262e-20)
ob_cube_034.scale = (-0.003741, 0.003494, 0.0349)
ob_cube_035.location = (0.05658, -0.268, 0.2556)
ob_cube_035.rotation_euler = (0.2356, -0.0, 0.0)
ob_cube_035.scale = (-0.003741, 0.003494, 0.0349)
ob_cube_036.location = (0.05658, -0.3507, 0.228)
ob_cube_036.rotation_euler = (0.3142, -0.0, 0.0)
ob_cube_036.scale = (-0.003741, 0.003494, 0.0349)
ob_cube_037.location = (0.05658, -0.3904, 0.2081)
ob_cube_037.rotation_euler = (0.3534, -0.0, 0.0)
ob_cube_037.scale = (-0.003741, 0.003494, 0.0349)
ob_cube_038.location = (0.05658, -0.3082, 0.2427)
ob_cube_038.rotation_euler = (0.2749, -0.0, 0.0)
ob_cube_038.scale = (-0.003741, 0.003494, 0.0349)
ob_cube_039.location = (0.05658, -0.178, 0.2835)
ob_cube_039.rotation_euler = (0.1571, -0.0, 0.0)
ob_cube_039.scale = (-0.003741, 0.003494, 0.0349)
ob_cube_040.location = (0.05658, -0.1329, 0.2887)
ob_cube_040.rotation_euler = (0.1004, -0.0, 0.0)
ob_cube_040.scale = (-0.003741, 0.003494, 0.0349)
ob_cube_041.location = (0.05658, -0.04546, 0.2985)
ob_cube_041.rotation_euler = (0.03927, -0.0, 0.0)
ob_cube_041.scale = (-0.003741, 0.003494, 0.0349)
ob_cube_042.location = (0.05546, 0.0008199, 0.3329)
ob_cube_042.scale = (-0.003741, -0.003494, 0.07623)
ob_cube_043.location = (0.05804, -0.23, 0.311)
ob_cube_043.rotation_euler = (0.1963, -0.0, 0.0)
ob_cube_043.scale = (-0.003741, 0.003494, 0.07623)
ob_cube_044.location = (0.05804, -0.622, 0.1037)
ob_cube_044.rotation_euler = (0.589, -0.0, 0.0)
ob_cube_044.scale = (-0.003741, 0.003494, 0.07623)
ob_cube_045.location = (0.05804, -0.4429, 0.225)
ob_cube_045.rotation_euler = (0.3927, -0.0, 0.0)
ob_cube_045.scale = (-0.003741, 0.003494, 0.07623)
ob_text_008.location = (0.04967, -0.7784, 0.02745)
ob_text_008.rotation_euler = (1.571, 0.0, -1.571)
ob_text_008.scale = (0.09, 0.14, 2.51)
ob_text_005.location = (0.04967, -0.6358, 0.1794)
ob_text_005.rotation_euler = (1.571, 0.0, -1.571)
ob_text_005.scale = (0.09, 0.14, 2.51)
ob_text_007.location = (0.04967, -0.2009, 0.4163)
ob_text_007.rotation_euler = (1.571, 0.0, -1.571)
ob_text_007.scale = (0.09, 0.14, 2.51)
ob_text_001.location = (0.04967, 0.3103, 0.4163)
ob_text_001.rotation_euler = (1.571, 0.0, -1.571)
ob_text_001.scale = (0.09, 0.14, 2.51)
ob_text_003.location = (0.04967, 0.5397, 0.3359)
ob_text_003.rotation_euler = (1.571, 0.0, -1.571)
ob_text_003.scale = (0.09, 0.14, 2.51)
ob_text_006.location = (0.04967, 0.7397, 0.1794)
ob_text_006.rotation_euler = (1.571, 0.0, -1.571)
ob_text_006.scale = (0.09, 0.14, 2.51)
ob_text_009.location = (0.04967, 0.8843, 0.02745)
ob_text_009.rotation_euler = (1.571, 0.0, -1.571)
ob_text_009.scale = (0.09, 0.14, 2.51)

# ---- collection membership
col_collection.objects.link(ob_cube)
col_collection.objects.link(ob_light)
col_collection.objects.link(ob_camera)
col_collection.objects.link(ob_cube_001)
col_collection.objects.link(ob_cube_002)
col_collection.objects.link(ob_cube_004)
col_collection.objects.link(ob_cube_005)
col_collection.objects.link(ob_cone)
col_collection.objects.link(ob_cylinder)
col_collection.objects.link(ob_cube_006)
col_collection.objects.link(ob_sun)
col_collection.objects.link(ob_text)
col_collection.objects.link(ob_text_004)
col_collection.objects.link(ob_text_002)
col_collection.objects.link(ob_cube_008)
col_collection.objects.link(ob_cube_060)
col_collection.objects.link(ob_cube_065)
col_collection.objects.link(ob_cube_003)
col_collection.objects.link(ob_cube_007)
col_collection.objects.link(ob_cube_015)
col_collection.objects.link(ob_cube_016)
col_collection.objects.link(ob_cube_017)
col_collection.objects.link(ob_cube_019)
col_collection.objects.link(ob_cube_020)
col_collection.objects.link(ob_cube_021)
col_collection.objects.link(ob_cube_022)
col_collection.objects.link(ob_cube_023)
col_collection.objects.link(ob_cube_024)
col_collection.objects.link(ob_cube_025)
col_collection.objects.link(ob_cube_026)
col_collection.objects.link(ob_cube_027)
col_collection.objects.link(ob_cube_028)
col_collection.objects.link(ob_cube_029)
col_collection.objects.link(ob_cube_030)
col_collection.objects.link(ob_cube_009)
col_collection.objects.link(ob_cube_011)
col_collection.objects.link(ob_cube_012)
col_collection.objects.link(ob_cube_013)
col_collection.objects.link(ob_cube_014)
col_collection.objects.link(ob_cube_018)
col_collection.objects.link(ob_cube_031)
col_collection.objects.link(ob_cube_032)
col_collection.objects.link(ob_cube_033)
col_collection.objects.link(ob_cube_034)
col_collection.objects.link(ob_cube_035)
col_collection.objects.link(ob_cube_036)
col_collection.objects.link(ob_cube_037)
col_collection.objects.link(ob_cube_038)
col_collection.objects.link(ob_cube_039)
col_collection.objects.link(ob_cube_040)
col_collection.objects.link(ob_cube_041)
col_collection.objects.link(ob_cube_042)
col_collection.objects.link(ob_cube_043)
col_collection.objects.link(ob_cube_044)
col_collection.objects.link(ob_cube_045)
col_collection.objects.link(ob_text_008)
col_collection.objects.link(ob_text_005)
col_collection.objects.link(ob_text_007)
col_collection.objects.link(ob_text_001)
col_collection.objects.link(ob_text_003)
col_collection.objects.link(ob_text_006)
col_collection.objects.link(ob_text_009)

# ---- scene / render settings (as saved in the file)
scene.camera = ob_camera
scene.frame_start = 1; scene.frame_end = 250; scene.frame_set(197)
scene.render.engine = 'BLENDER_EEVEE_NEXT'
scene.cycles.sampling_pattern = 'TABULATED_SOBOL'
scene.cycles.use_light_tree = False
scene.view_settings.view_transform = 'Filmic'
bpy.context.view_layer.update()
